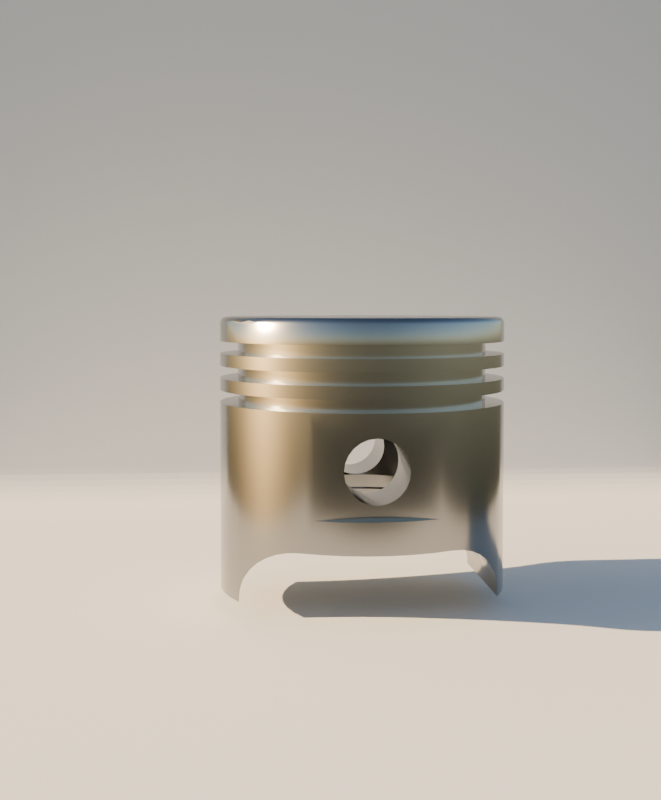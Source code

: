 # Source: piston.blend  (saved by Blender 4.2.67; exported with 4.5.12 LTS)
import bpy
from mathutils import Matrix  # noqa: F401  (used for matrix-valued properties, if any)

bpy.ops.wm.read_factory_settings(use_empty=True)
scene = bpy.context.scene
scene.name = 'Scene'

# ---- collections
col_collection = bpy.data.collections.new('Collection'); scene.collection.children.link(col_collection)

# ---- materials (node trees are filled in below, after node groups)
mat_material_001 = bpy.data.materials.new('Material.001')

# ---- node groups
ng_smooth_by_angle = bpy.data.node_groups.new('Smooth by Angle', 'GeometryNodeTree')
_s = ng_smooth_by_angle.interface.new_socket(name='Mesh', in_out='OUTPUT', socket_type='NodeSocketGeometry')
_s = ng_smooth_by_angle.interface.new_socket(name='Mesh', in_out='INPUT', socket_type='NodeSocketGeometry')
_s = ng_smooth_by_angle.interface.new_socket(name='Angle', in_out='INPUT', socket_type='NodeSocketFloat')
_s.subtype = 'ANGLE'
_s.default_value = 0.5236
_s.min_value = 0.0
_s.max_value = 3.142
_s.description = 'Maximum face angle for smooth edges'
_s = ng_smooth_by_angle.interface.new_socket(name='Ignore Sharpness', in_out='INPUT', socket_type='NodeSocketBool')
_s.force_non_field = True
ng_smooth_by_angle.description = 'Set the sharpness of mesh edges based on the angle between the neighboring faces'
ng_smooth_by_angle.is_modifier = True
_N = ng_smooth_by_angle.nodes; _L = ng_smooth_by_angle.links
n0 = _N.new('GeometryNodeSetShadeSmooth'); n0.name = 'Set Shade Smooth'; n0.location = (120, -80)
n0.domain = 'EDGE'
n1 = _N.new('GeometryNodeSetShadeSmooth'); n1.name = 'Set Shade Smooth.001'; n1.location = (300, -80)
n2 = _N.new('NodeGroupOutput'); n2.name = 'Group Output'; n2.location = (480, -80)
n3 = _N.new('GeometryNodeInputMeshEdgeAngle'); n3.name = 'Edge Angle'; n3.location = (-440, -240)
n4 = _N.new('NodeGroupInput'); n4.name = 'Group Input'; n4.location = (-80, -80)
n5 = _N.new('GeometryNodeInputEdgeSmooth'); n5.name = 'Is Edge Smooth'; n5.location = (-260, -120)
n6 = _N.new('GeometryNodeInputShadeSmooth'); n6.name = 'Is Shade Smooth'; n6.location = (-440, -397)
n7 = _N.new('FunctionNodeCompare'); n7.name = 'Compare'; n7.location = (-260, -260)
n7.operation = 'LESS_EQUAL'
n7.inputs[6].default_value = (0.0, 0.0, 0.0, 0.0)
n7.inputs[7].default_value = (0.0, 0.0, 0.0, 0.0)
n8 = _N.new('FunctionNodeBooleanMath'); n8.name = 'Boolean Math.001'; n8.location = (-80, -260)
n9 = _N.new('NodeGroupInput'); n9.name = 'Group Input.001'; n9.location = (-440, -329)
n10 = _N.new('NodeGroupInput'); n10.name = 'Group Input.002'; n10.location = (-259, -189)
n11 = _N.new('FunctionNodeBooleanMath'); n11.name = 'Boolean Math'; n11.location = (-80, -149)
n11.operation = 'OR'
n12 = _N.new('FunctionNodeBooleanMath'); n12.name = 'Boolean Math.002'; n12.location = (-260, -380)
n12.operation = 'OR'
n13 = _N.new('NodeGroupInput'); n13.name = 'Group Input.003'; n13.location = (-440, -460)
_L.new(n3.outputs[0], n7.inputs[0])
_L.new(n1.outputs[0], n2.inputs[0])
_L.new(n9.outputs[1], n7.inputs[1])
_L.new(n7.outputs[0], n8.inputs[0])
_L.new(n4.outputs[0], n0.inputs[0])
_L.new(n0.outputs[0], n1.inputs[0])
_L.new(n8.outputs[0], n0.inputs[2])
_L.new(n10.outputs[2], n11.inputs[1])
_L.new(n5.outputs[0], n11.inputs[0])
_L.new(n11.outputs[0], n0.inputs[1])
_L.new(n13.outputs[2], n12.inputs[1])
_L.new(n6.outputs[0], n12.inputs[0])
_L.new(n12.outputs[0], n8.inputs[1])
n2.is_active_output = True

# ---- material node trees
mat_material_001.use_nodes = True; mat_material_001.node_tree.nodes.clear()
_N = mat_material_001.node_tree.nodes; _L = mat_material_001.node_tree.links
n0 = _N.new('ShaderNodeBsdfPrincipled'); n0.name = 'Principled BSDF'; n0.location = (10, 300)
n0.inputs[0].default_value = (0.308, 0.308, 0.308, 1.0)
n0.inputs[1].default_value = 1.0
n0.inputs[2].default_value = 0.1812
n1 = _N.new('ShaderNodeOutputMaterial'); n1.name = 'Material Output'; n1.location = (300, 300)
_L.new(n0.outputs[0], n1.inputs[0])
n1.is_active_output = True

# ---- world
world_world_001 = bpy.data.worlds.new('World.001'); scene.world = world_world_001
world_world_001.use_nodes = True; world_world_001.node_tree.nodes.clear()
_N = world_world_001.node_tree.nodes; _L = world_world_001.node_tree.links
n0 = _N.new('ShaderNodeBackground'); n0.name = 'Background'; n0.location = (10, 300)
n0.inputs[1].default_value = 0.2
n1 = _N.new('ShaderNodeOutputWorld'); n1.name = 'World Output'; n1.location = (300, 300)
n2 = _N.new('ShaderNodeTexSky'); n2.name = 'Sky Texture'; n2.location = (-190, 280)
_L.new(n0.outputs[0], n1.inputs[0])
_L.new(n2.outputs[0], n0.inputs[0])
n1.is_active_output = True

# ---- cameras
cam_camera_001 = bpy.data.cameras.new('Camera.001')
cam_camera_001.shift_y = -0.07

# ---- meshes
me_piston = bpy.data.meshes.new('piston')
me_piston.from_pydata([(-8.66, -5.99, -5.0), (-21.5, -5.99, -5.0), (-8.714, -6.965, -4.904), (-21.5, -7.285, -4.83), (-8.871, -7.917, -4.614), (-21.5, -8.49, -4.33), (-9.1, -8.786, -4.146), (-21.5, -9.526, -3.536), (-9.352, -9.522, -3.539), (-9.598, -10.13, -2.803), (-21.5, -10.32, -2.5), (-9.811, -10.6, -1.932), (-21.5, -10.82, -1.294), (-9.952, -10.89, -0.9758), (-21.5, -10.99, -4.196e-05), (-9.999, -10.99, -4.196e-05), (-9.952, -10.89, 0.9757), (-21.5, -10.82, 1.294), (-9.811, -10.6, 1.932), (-21.5, -10.32, 2.5), (-9.598, -10.13, 2.803), (-21.5, -9.526, 3.535), (-9.352, -9.522, 3.539), (-9.1, -8.786, 4.145), (-21.5, -8.49, 4.33), (-8.871, -7.917, 4.614), (-21.5, -7.285, 4.83), (-8.714, -6.965, 4.904), (-21.5, -5.99, 5.0), (-8.66, -5.99, 5.0), (-8.714, -5.016, 4.904), (-21.5, -4.696, 4.83), (-8.871, -4.064, 4.614), (-21.5, -3.49, 4.33), (-9.1, -3.195, 4.145), (-21.5, -2.455, 3.535), (-9.352, -2.459, 3.539), (-9.598, -1.85, 2.803), (-21.5, -1.66, 2.5), (-9.811, -1.379, 1.932), (-21.5, -1.161, 1.294), (-9.952, -1.087, 0.9757), (-21.5, -0.9905, -4.196e-05), (-9.999, -0.9905, -4.196e-05), (-9.952, -1.087, -0.9758), (-21.5, -1.161, -1.294), (-9.811, -1.379, -1.932), (-21.5, -1.66, -2.5), (-9.598, -1.85, -2.803), (-21.5, -2.455, -3.536), (-9.352, -2.459, -3.539), (-9.1, -3.195, -4.146), (-21.5, -3.49, -4.33), (-8.871, -4.064, -4.614), (-21.5, -4.696, -4.83), (-8.714, -5.016, -4.904), (8.661, -5.99, -5.0), (21.5, -5.99, -5.0), (8.716, -5.016, -4.904), (21.5, -4.696, -4.83), (8.873, -4.064, -4.614), (21.5, -3.49, -4.33), (9.101, -3.195, -4.146), (21.5, -2.455, -3.536), (9.353, -2.459, -3.539), (9.6, -1.85, -2.803), (21.5, -1.66, -2.5), (9.812, -1.379, -1.932), (21.5, -1.161, -1.294), (9.953, -1.087, -0.9758), (21.5, -0.9905, -4.196e-05), (10.0, -0.9905, -4.196e-05), (9.953, -1.087, 0.9757), (21.5, -1.161, 1.294), (9.812, -1.379, 1.932), (21.5, -1.66, 2.5), (9.6, -1.85, 2.803), (21.5, -2.455, 3.535), (9.353, -2.459, 3.539), (9.101, -3.195, 4.145), (21.5, -3.49, 4.33), (8.873, -4.064, 4.614), (21.5, -4.696, 4.83), (8.716, -5.016, 4.904), (21.5, -5.99, 5.0), (8.661, -5.99, 5.0), (8.716, -6.965, 4.904), (21.5, -7.285, 4.83), (8.873, -7.917, 4.614), (21.5, -8.49, 4.33), (9.101, -8.786, 4.145), (21.5, -9.526, 3.535), (9.353, -9.522, 3.539), (9.6, -10.13, 2.803), (21.5, -10.32, 2.5), (9.812, -10.6, 1.932), (21.5, -10.82, 1.294), (9.953, -10.89, 0.9757), (21.5, -10.99, -4.196e-05), (10.0, -10.99, -4.196e-05), (9.953, -10.89, -0.9758), (21.5, -10.82, -1.294), (9.812, -10.6, -1.932), (21.5, -10.32, -2.5), (9.6, -10.13, -2.803), (21.5, -9.526, -3.536), (9.353, -9.522, -3.539), (9.101, -8.786, -4.146), (21.5, -8.49, -4.33), (8.873, -7.917, -4.614), (21.5, -7.285, -4.83), (8.716, -6.965, -4.904), (21.5, 0.8877, 9.487), (21.5, 0.8877, -9.487), (22.6, 0.8877, 6.427), (22.6, 0.8877, -6.427), (23.28, 0.8877, 3.245), (23.28, 0.8877, -3.245), (23.5, 0.8877, -4.196e-05), (21.5, -13.11, -9.487), (21.5, -13.11, 9.487), (22.6, -13.11, -6.427), (22.6, -13.11, 6.427), (23.28, -13.11, -3.245), (23.28, -13.11, 3.245), (23.5, -13.11, -4.196e-05), (-21.5, 0.8877, -9.487), (-21.5, 0.8877, 9.487), (-22.6, 0.8877, -6.427), (-22.6, 0.8877, 6.427), (-23.27, 0.8877, -3.245), (-23.27, 0.8877, 3.245), (-23.5, 0.8877, -4.196e-05), (-21.5, -13.11, 9.487), (-21.5, -13.11, -9.487), (-22.6, -13.11, 6.427), (-22.6, -13.11, -6.427), (-23.27, -13.11, 3.245), (-23.27, -13.11, -3.245), (-23.5, -13.11, -4.196e-05), (11.49, -27.11, -20.5), (-11.49, -27.11, -20.5), (11.49, -27.61, -20.5), (-11.49, -27.61, -20.5), (-21.95, -18.11, 8.394), (-19.31, -18.11, 5.191), (-20.49, -18.11, 11.5), (-18.11, -18.11, 8.475), (-16.36, -18.11, 11.5), (-19.92, -18.11, 1.748), (-22.94, -18.11, 5.109), (-23.44, -18.11, 1.715), (-23.44, -18.11, -1.715), (-19.92, -18.11, -1.748), (-22.94, -18.11, -5.109), (-21.95, -18.11, -8.394), (-19.31, -18.11, -5.191), (-20.49, -18.11, -11.5), (-18.11, -18.11, -8.475), (-16.36, -18.11, -11.5), (11.49, -27.61, 20.5), (-11.49, -27.61, 20.5), (11.49, -27.11, 20.5), (-11.49, -27.11, 20.5), (-11.59, -26.11, -20.44), (11.59, -26.11, -20.44), (-11.87, -25.15, -20.28), (11.87, -25.15, -20.28), (0.0006447, -24.15, -20.0), (12.29, -24.24, -20.03), (1.208, -24.05, -19.96), (2.373, -23.78, -19.86), (12.82, -23.39, -19.69), (4.63, -22.91, -19.46), (14.07, -21.88, -18.82), (6.83, -21.85, -18.8), (8.965, -20.76, -17.88), (15.39, -20.65, -17.76), (10.99, -19.77, -16.71), (16.76, -19.61, -16.47), (12.88, -18.95, -15.3), (18.12, -18.8, -14.96), (14.72, -18.35, -13.54), (19.39, -18.29, -13.28), (16.36, -18.11, -11.5), (20.49, -18.11, -11.5), (-12.29, -24.24, -20.03), (-1.206, -24.05, -19.96), (-2.372, -23.78, -19.86), (-12.82, -23.39, -19.69), (-4.629, -22.91, -19.46), (-14.07, -21.88, -18.82), (-6.829, -21.85, -18.8), (-8.964, -20.76, -17.88), (-15.38, -20.65, -17.76), (-10.99, -19.77, -16.71), (-16.76, -19.61, -16.47), (-12.88, -18.95, -15.3), (-18.12, -18.8, -14.96), (-14.72, -18.35, -13.54), (-19.39, -18.29, -13.28), (21.95, -18.11, -8.394), (19.32, -18.11, -5.191), (18.12, -18.11, -8.475), (19.92, -18.11, -1.748), (22.94, -18.11, -5.109), (23.44, -18.11, -1.715), (23.44, -18.11, 1.715), (19.92, -18.11, 1.748), (22.94, -18.11, 5.109), (21.95, -18.11, 8.394), (19.32, -18.11, 5.191), (20.49, -18.11, 11.5), (18.12, -18.11, 8.475), (16.36, -18.11, 11.5), (19.39, -18.29, 13.28), (14.72, -18.35, 13.54), (18.12, -18.8, 14.96), (12.88, -18.95, 15.3), (16.76, -19.61, 16.47), (10.99, -19.77, 16.71), (15.39, -20.65, 17.76), (8.965, -20.76, 17.88), (14.07, -21.88, 18.82), (6.83, -21.85, 18.8), (4.63, -22.91, 19.46), (12.82, -23.39, 19.69), (2.373, -23.78, 19.86), (12.29, -24.24, 20.03), (1.208, -24.05, 19.96), (0.0006447, -24.15, 20.0), (11.87, -25.15, 20.28), (-11.87, -25.15, 20.28), (-11.59, -26.11, 20.44), (11.59, -26.11, 20.44), (-12.29, -24.24, 20.03), (-1.206, -24.05, 19.96), (-2.372, -23.78, 19.86), (-12.82, -23.39, 19.69), (-4.629, -22.91, 19.46), (-14.07, -21.88, 18.82), (-6.829, -21.85, 18.8), (-8.964, -20.76, 17.88), (-15.38, -20.65, 17.76), (-10.99, -19.77, 16.71), (-16.76, -19.61, 16.47), (-12.88, -18.95, 15.3), (-18.12, -18.8, 14.96), (-14.72, -18.35, 13.54), (-19.39, -18.29, 13.28), (-8.385, -27.61, 21.95), (8.386, -27.61, 21.95), (-5.103, -27.61, 22.94), (5.104, -27.61, 22.94), (-1.713, -27.61, 23.44), (1.714, -27.61, 23.44), (8.386, -27.61, -21.95), (-8.385, -27.61, -21.95), (5.104, -27.61, -22.94), (-5.103, -27.61, -22.94), (1.714, -27.61, -23.44), (-1.713, -27.61, -23.44), (2.488, 0.8877, -9.686), (3.308, 0.8877, -17.69), (0.0006447, 0.8877, -10.0), (0.0006447, 0.8877, -18.0), (-3.307, 0.8877, -17.69), (6.503, 0.8877, -16.78), (4.818, 0.8877, -8.763), (9.476, 0.8877, -15.3), (6.846, 0.8877, -7.29), (12.13, 0.8877, -13.3), (14.36, 0.8877, -10.85), (8.444, 0.8877, -5.358), (16.11, 0.8877, -8.023), (9.511, 0.8877, -3.09), (17.31, 0.8877, -4.926), (9.981, 0.8877, -0.6279), (17.92, 0.8877, -1.661), (17.92, 0.8877, 1.661), (9.824, 0.8877, 1.874), (17.31, 0.8877, 4.926), (9.049, 0.8877, 4.258), (16.11, 0.8877, 8.023), (14.36, 0.8877, 10.85), (7.706, 0.8877, 6.374), (12.13, 0.8877, 13.3), (5.878, 0.8877, 8.09), (9.476, 0.8877, 15.3), (3.682, 0.8877, 9.298), (6.503, 0.8877, 16.78), (3.308, 0.8877, 17.69), (1.254, 0.8877, 9.921), (0.0006447, 0.8877, 18.0), (-1.253, 0.8877, 9.921), (-3.307, 0.8877, 17.69), (-3.681, 0.8877, 9.298), (-6.502, 0.8877, 16.78), (-9.475, 0.8877, 15.3), (-5.877, 0.8877, 8.09), (-12.13, 0.8877, 13.3), (-7.704, 0.8877, 6.374), (-14.36, 0.8877, 10.85), (-9.048, 0.8877, 4.258), (-16.11, 0.8877, 8.023), (-17.31, 0.8877, 4.926), (-9.822, 0.8877, 1.874), (-17.92, 0.8877, 1.661), (-9.98, 0.8877, -0.6279), (-17.92, 0.8877, -1.661), (-17.31, 0.8877, -4.926), (-9.51, 0.8877, -3.09), (-16.11, 0.8877, -8.023), (-8.443, 0.8877, -5.358), (-14.36, 0.8877, -10.85), (-6.845, 0.8877, -7.29), (-12.13, 0.8877, -13.3), (-9.475, 0.8877, -15.3), (-4.817, 0.8877, -8.763), (-6.502, 0.8877, -16.78), (-2.486, 0.8877, -9.686), (-8.443, -11.11, -5.358), (-6.845, -11.11, -7.29), (-4.817, -11.11, -8.763), (-2.486, -11.11, -9.686), (0.0006447, -11.11, -10.0), (2.488, -11.11, -9.686), (4.818, -11.11, -8.763), (6.846, -11.11, -7.29), (-9.51, -11.11, -3.09), (-9.98, -11.11, -0.6279), (-9.822, -11.11, 1.874), (-9.048, -11.11, 4.258), (-7.704, -11.11, 6.374), (7.706, -11.11, 6.374), (9.049, -11.11, 4.258), (9.824, -11.11, 1.874), (9.981, -11.11, -0.6279), (9.511, -11.11, -3.09), (8.444, -11.11, -5.358), (5.878, -11.11, 8.09), (3.682, -11.11, 9.298), (1.254, -11.11, 9.921), (-1.253, -11.11, 9.921), (-3.681, -11.11, 9.298), (-5.877, -11.11, 8.09), (-3.472, -11.11, -19.7), (0.0006447, -11.11, -20.0), (3.474, -11.11, -19.7), (6.841, -11.11, -18.79), (10.0, -11.11, -17.32), (12.86, -11.11, -15.32), (15.32, -11.11, -12.86), (17.32, -11.11, -10.0), (18.79, -11.11, -6.84), (19.7, -11.11, -3.473), (20.0, -11.11, -4.196e-05), (19.7, -11.11, 3.473), (18.79, -11.11, 6.84), (17.32, -11.11, 10.0), (15.32, -11.11, 12.86), (12.86, -11.11, 15.32), (10.0, -11.11, 17.32), (6.841, -11.11, 18.79), (3.474, -11.11, 19.7), (0.0006447, -11.11, 20.0), (-3.472, -11.11, 19.7), (-6.84, -11.11, 18.79), (-9.999, -11.11, 17.32), (-12.86, -11.11, 15.32), (-15.32, -11.11, 12.86), (-17.32, -11.11, 10.0), (-18.79, -11.11, 6.84), (-19.7, -11.11, 3.473), (-20.0, -11.11, -4.196e-05), (-19.7, -11.11, -3.473), (-18.79, -11.11, -6.84), (-17.32, -11.11, -10.0), (-15.32, -11.11, -12.86), (-12.86, -11.11, -15.32), (-9.999, -11.11, -17.32), (-6.84, -11.11, -18.79), (3.474, -15.11, -19.7), (0.0006447, -15.11, -20.0), (-3.472, -15.11, -19.7), (-6.84, -15.11, -18.79), (-9.999, -15.11, -17.32), (-12.86, -15.11, -15.32), (-15.32, -15.11, -12.86), (-17.32, -15.11, -10.0), (-18.79, -15.11, -6.84), (-19.7, -15.11, -3.473), (-20.0, -15.11, -4.196e-05), (-19.7, -15.11, 3.473), (-18.79, -15.11, 6.84), (-17.32, -15.11, 10.0), (-15.32, -15.11, 12.86), (-12.86, -15.11, 15.32), (-9.999, -15.11, 17.32), (-6.84, -15.11, 18.79), (-3.472, -15.11, 19.7), (0.0006447, -15.11, 20.0), (3.474, -15.11, 19.7), (6.841, -15.11, 18.79), (10.0, -15.11, 17.32), (12.86, -15.11, 15.32), (15.32, -15.11, 12.86), (17.32, -15.11, 10.0), (18.79, -15.11, 6.84), (19.7, -15.11, 3.473), (20.0, -15.11, -4.196e-05), (19.7, -15.11, -3.473), (18.79, -15.11, -6.84), (17.32, -15.11, -10.0), (15.32, -15.11, -12.86), (12.86, -15.11, -15.32), (10.0, -15.11, -17.32), (6.841, -15.11, -18.79), (3.393, -15.11, -18.69), (0.0006447, -15.11, -19.0), (6.677, -15.11, -17.79), (9.746, -15.11, -16.31), (12.5, -15.11, -14.31), (14.86, -15.11, -11.85), (16.73, -15.11, -9.004), (18.07, -15.11, -5.871), (18.83, -15.11, -2.55), (18.98, -15.11, 0.8524), (18.52, -15.11, 4.228), (17.47, -15.11, 7.467), (15.86, -15.11, 10.47), (13.73, -15.11, 13.13), (11.17, -15.11, 15.37), (8.244, -15.11, 17.12), (5.055, -15.11, 18.32), (1.704, -15.11, 18.92), (-1.703, -15.11, 18.92), (-5.054, -15.11, 18.32), (-8.243, -15.11, 17.12), (-11.17, -15.11, 15.37), (-13.73, -15.11, 13.13), (-15.86, -15.11, 10.47), (-17.47, -15.11, 7.467), (-18.52, -15.11, 4.228), (-18.98, -15.11, 0.8524), (-18.83, -15.11, -2.55), (-18.07, -15.11, -5.871), (-16.73, -15.11, -9.004), (-14.85, -15.11, -11.85), (-12.5, -15.11, -14.31), (-9.744, -15.11, -16.31), (-6.675, -15.11, -17.79), (-3.392, -15.11, -18.69), (3.393, -16.11, -18.69), (0.0006447, -16.11, -19.0), (-3.392, -16.11, -18.69), (-6.675, -16.11, -17.79), (-9.744, -16.11, -16.31), (-12.5, -16.11, -14.31), (-14.85, -16.11, -11.85), (-16.73, -16.11, -9.004), (-18.07, -16.11, -5.871), (-18.83, -16.11, -2.55), (-18.98, -16.11, 0.8524), (-18.52, -16.11, 4.228), (-17.47, -16.11, 7.467), (-15.86, -16.11, 10.47), (-13.73, -16.11, 13.13), (-11.17, -16.11, 15.37), (-8.243, -16.11, 17.12), (-5.054, -16.11, 18.32), (-1.703, -16.11, 18.92), (1.704, -16.11, 18.92), (5.055, -16.11, 18.32), (8.244, -16.11, 17.12), (11.17, -16.11, 15.37), (13.73, -16.11, 13.13), (15.86, -16.11, 10.47), (17.47, -16.11, 7.467), (18.52, -16.11, 4.228), (18.98, -16.11, 0.8524), (18.83, -16.11, -2.55), (18.07, -16.11, -5.871), (16.73, -16.11, -9.004), (14.86, -16.11, -11.85), (12.5, -16.11, -14.31), (9.746, -16.11, -16.31), (6.677, -16.11, -17.79), (-3.472, -16.11, -19.7), (0.0006447, -16.11, -20.0), (3.474, -16.11, -19.7), (6.841, -16.11, -18.79), (10.0, -16.11, -17.32), (12.86, -16.11, -15.32), (15.32, -16.11, -12.86), (17.32, -16.11, -10.0), (18.79, -16.11, -6.84), (19.7, -16.11, -3.473), (20.0, -16.11, -4.196e-05), (19.7, -16.11, 3.473), (18.79, -16.11, 6.84), (17.32, -16.11, 10.0), (15.32, -16.11, 12.86), (12.86, -16.11, 15.32), (10.0, -16.11, 17.32), (6.841, -16.11, 18.79), (3.474, -16.11, 19.7), (0.0006447, -16.11, 20.0), (-3.472, -16.11, 19.7), (-6.84, -16.11, 18.79), (-9.999, -16.11, 17.32), (-12.86, -16.11, 15.32), (-15.32, -16.11, 12.86), (-17.32, -16.11, 10.0), (-18.79, -16.11, 6.84), (-19.7, -16.11, 3.473), (-20.0, -16.11, -4.196e-05), (-19.7, -16.11, -3.473), (-18.79, -16.11, -6.84), (-17.32, -16.11, -10.0), (-15.32, -16.11, -12.86), (-12.86, -16.11, -15.32), (-9.999, -16.11, -17.32), (-6.84, -16.11, -18.79), (3.308, 12.89, -17.69), (0.0006447, 12.89, 18.0), (0.0006447, 12.89, -18.0), (-3.307, 12.89, 17.69), (-3.307, 12.89, -17.69), (-6.502, 12.89, 16.78), (-6.502, 12.89, -16.78), (-9.475, 12.89, 15.3), (-9.475, 12.89, -15.3), (-12.13, 12.89, 13.3), (-12.13, 12.89, -13.3), (-14.36, 12.89, 10.85), (-14.36, 12.89, -10.85), (-16.11, 12.89, 8.023), (-16.11, 12.89, -8.023), (-17.31, 12.89, 4.926), (-17.31, 12.89, -4.926), (-17.92, 12.89, 1.661), (-17.92, 12.89, -1.661), (3.308, 12.89, 17.69), (6.503, 12.89, -16.78), (6.503, 12.89, 16.78), (9.476, 12.89, -15.3), (9.476, 12.89, 15.3), (12.13, 12.89, -13.3), (14.36, 12.89, -10.85), (16.11, 12.89, -8.023), (17.31, 12.89, -4.926), (17.92, 12.89, -1.661), (17.92, 12.89, 1.661), (17.31, 12.89, 4.926), (16.11, 12.89, 8.023), (14.36, 12.89, 10.85), (12.13, 12.89, 13.3), (-3.769, 15.89, -23.2), (-3.301, 16.15, -23.23), (0.0006447, 15.89, -23.5), (1.052, 16.18, -23.43), (3.77, 15.89, -23.2), (5.303, 16.15, -22.86), (7.442, 15.89, -22.29), (8.652, 16.1, -21.83), (10.92, 15.89, -20.81), (11.53, 16.14, -20.44), (14.12, 15.89, -18.79), (14.63, 16.15, -18.35), (16.95, 15.89, -16.28), (17.42, 16.15, -15.73), (19.34, 15.89, -13.35), (19.74, 16.15, -12.69), (21.23, 15.89, -10.07), (21.53, 16.15, -9.326), (22.57, 15.89, -6.538), (22.76, 16.15, -5.715), (23.33, 15.89, -2.833), (23.38, 16.15, -1.964), (23.48, 15.89, 0.9462), (23.39, 16.15, 1.862), (23.03, 15.89, 4.701), (22.78, 16.15, 5.623), (21.97, 15.89, 8.333), (21.57, 16.15, 9.232), (20.35, 15.89, 11.75), (19.8, 16.15, 12.6), (18.2, 15.89, 14.86), (17.5, 16.15, 15.63), (15.58, 15.89, 17.59), (14.74, 16.15, 18.26), (12.56, 15.89, 19.86), (11.58, 16.15, 20.41), (9.212, 15.89, 21.62), (8.115, 16.15, 22.02), (5.625, 15.89, 22.82), (4.431, 16.15, 23.04), (1.892, 15.89, 23.42), (0.6258, 16.15, 23.46), (-1.89, 15.89, 23.42), (-3.22, 16.15, 23.24), (-5.623, 15.89, 22.82), (-6.96, 16.15, 22.41), (-9.211, 15.89, 21.62), (-10.51, 16.15, 20.98), (-12.56, 15.89, 19.86), (-13.78, 16.15, 18.99), (-15.58, 15.89, 17.59), (-16.68, 16.15, 16.51), (-18.2, 15.89, 14.86), (-19.13, 16.15, 13.59), (-20.35, 15.89, 11.75), (-21.08, 16.15, 10.31), (-21.97, 15.89, 8.333), (-22.47, 16.15, 6.765), (-23.02, 15.89, 4.701), (-23.27, 16.15, 3.041), (-23.48, 15.89, 0.9462), (-23.45, 16.15, -0.7649), (-23.33, 15.89, -2.833), (-23.02, 16.15, -4.556), (-22.57, 15.89, -6.538), (-21.97, 16.15, -8.238), (-21.23, 15.89, -10.07), (-20.33, 16.15, -11.72), (-19.34, 15.89, -13.35), (-18.09, 16.15, -14.95), (-16.95, 15.89, -16.28), (-15.33, 16.14, -17.77), (-14.12, 15.89, -18.79), (-11.99, 16.14, -20.17), (-10.92, 15.89, -20.81), (-7.733, 16.12, -22.16), (-7.441, 15.89, -22.29), (3.704, 16.89, -22.19), (1.716, 16.85, -22.69), (0.0006447, 16.89, -22.5), (-2.073, 16.86, -22.66), (-3.703, 16.89, -22.19), (-5.771, 16.85, -22.01), (-7.305, 16.89, -21.28), (-9.292, 16.85, -20.78), (-10.71, 16.89, -19.79), (-12.57, 16.85, -18.98), (-13.82, 16.89, -17.76), (-15.52, 16.85, -16.65), (-16.55, 16.89, -15.24), (-18.05, 16.85, -13.87), (-18.84, 16.89, -12.31), (-20.09, 16.85, -10.7), (-20.6, 16.89, -9.038), (-21.58, 16.85, -7.239), (-21.81, 16.89, -5.523), (-22.47, 16.85, -3.586), (-22.42, 16.89, -1.858), (-22.76, 16.85, 0.1618), (-22.42, 16.89, 1.858), (-22.42, 16.85, 3.902), (-21.81, 16.89, 5.523), (-21.47, 16.85, 7.536), (-20.6, 16.89, 9.038), (-19.94, 16.85, 10.96), (-18.84, 16.89, 12.31), (-17.87, 16.85, 14.1), (-16.55, 16.89, 15.24), (-15.3, 16.85, 16.84), (-13.82, 16.89, 17.76), (-12.32, 16.85, 19.13), (-10.71, 16.89, 19.79), (-9.004, 16.85, 20.9), (-7.305, 16.89, 21.28), (-5.437, 16.85, 22.1), (-3.703, 16.89, 22.19), (-1.719, 16.85, 22.69), (0.0006447, 16.89, 22.5), (2.046, 16.85, 22.67), (3.704, 16.89, 22.19), (5.755, 16.85, 22.02), (7.306, 16.89, 21.28), (9.305, 16.85, 20.77), (10.71, 16.89, 19.79), (12.6, 16.85, 18.95), (13.82, 16.89, 17.76), (15.55, 16.85, 16.62), (16.55, 16.89, 15.24), (18.07, 16.85, 13.84), (18.84, 16.89, 12.31), (20.1, 16.85, 10.68), (20.61, 16.89, 9.038), (21.58, 16.85, 7.235), (21.81, 16.89, 5.523), (22.48, 16.85, 3.584), (22.42, 16.89, 1.858), (22.76, 16.85, -0.2005), (22.42, 16.89, -1.858), (22.43, 16.85, -3.882), (21.81, 16.89, -5.523), (21.48, 16.85, -7.529), (20.61, 16.89, -9.038), (19.94, 16.85, -10.97), (18.84, 16.89, -12.31), (17.86, 16.85, -14.1), (16.55, 16.89, -15.24), (15.3, 16.85, -16.85), (13.82, 16.89, -17.76), (12.31, 16.85, -19.14), (10.71, 16.89, -19.79), (9.007, 16.85, -20.9), (7.306, 16.89, -21.28), (5.451, 16.85, -22.1), (23.35, 16.39, -0.9754), (23.19, 16.39, 2.902), (22.41, 16.39, 6.625), (21.03, 16.39, 10.17), (19.1, 16.39, 13.46), (16.65, 16.39, 16.39), (13.76, 16.39, 18.89), (10.49, 16.39, 20.88), (6.925, 16.39, 22.32), (3.171, 16.39, 23.15), (-0.6769, 16.39, 23.36), (-4.508, 16.39, 22.93), (-8.212, 16.39, 21.87), (-11.69, 16.39, 20.23), (-14.84, 16.39, 18.05), (-17.59, 16.39, 15.38), (-19.86, 16.39, 12.3), (-21.6, 16.39, 8.902), (-22.76, 16.39, 5.265), (-23.32, 16.39, 1.485), (-23.25, 16.39, -2.339), (-22.55, 16.39, -6.11), (-21.24, 16.39, -9.736), (-19.33, 16.39, -13.13), (-16.85, 16.38, -16.19), (-13.83, 16.38, -18.84), (-10.29, 16.37, -20.99), (-6.483, 16.38, -22.46), (-2.685, 16.4, -23.21), (0.5377, 16.44, -23.33), (4.005, 16.39, -23.02), (2.074, 16.61, -23.1), (5.899, 16.59, -22.45), (3.729, 16.76, -22.69), (7.469, 16.75, -21.76), (23.21, 16.59, 0.2494), (22.83, 16.59, 4.143), (21.86, 16.6, 7.8), (20.29, 16.6, 11.26), (18.18, 16.6, 14.42), (15.58, 16.6, 17.2), (12.55, 16.6, 19.52), (9.169, 16.6, 21.32), (5.536, 16.6, 22.54), (1.745, 16.59, 23.14), (-2.095, 16.59, 23.11), (-5.878, 16.59, 22.45), (-9.495, 16.6, 21.17), (-12.85, 16.6, 19.32), (-15.85, 16.6, 16.95), (-18.41, 16.6, 14.12), (-20.48, 16.6, 10.92), (-21.99, 16.6, 7.419), (-22.9, 16.6, 3.72), (-23.21, 16.6, -0.08139), (-22.88, 16.6, -3.888), (-21.93, 16.6, -7.601), (-20.37, 16.59, -11.12), (-18.23, 16.59, -14.36), (-15.56, 16.59, -17.22), (-12.43, 16.59, -19.61), (-8.983, 16.59, -21.41), (-5.383, 16.6, -22.57), (-1.798, 16.61, -23.12), (22.88, 16.39, -4.756), (21.8, 16.39, -8.415), (20.13, 16.39, -11.86), (17.92, 16.39, -15.0), (15.19, 16.39, -17.76), (11.96, 16.38, -20.08), (8.129, 16.35, -21.93), (22.93, 16.75, 1.793), (22.3, 16.75, 5.634), (21.08, 16.75, 9.2), (19.29, 16.75, 12.53), (16.98, 16.75, 15.52), (14.2, 16.75, 18.1), (11.03, 16.75, 20.18), (7.553, 16.75, 21.72), (3.868, 16.75, 22.67), (0.07512, 16.75, 23.0), (-3.72, 16.75, 22.7), (-7.412, 16.75, 21.77), (-10.9, 16.75, 20.25), (-14.08, 16.75, 18.18), (-16.88, 16.75, 15.62), (-19.22, 16.75, 12.64), (-21.03, 16.75, 9.309), (-22.27, 16.75, 5.731), (-22.91, 16.75, 1.997), (-22.93, 16.75, -1.795), (-22.32, 16.75, -5.545), (-21.1, 16.75, -9.153), (-19.3, 16.75, -12.52), (-16.95, 16.75, -15.55), (-14.14, 16.75, -18.15), (-10.95, 16.75, -20.23), (-7.503, 16.75, -21.74), (-3.895, 16.76, -22.66), (-0.1479, 16.76, -22.99), (22.94, 16.6, -3.529), (22.05, 16.6, -7.223), (20.58, 16.6, -10.73), (18.53, 16.6, -13.97), (15.98, 16.59, -16.84), (12.95, 16.59, -19.26), (9.532, 16.58, -21.17), (22.92, 16.75, -1.955), (22.29, 16.75, -5.669), (21.06, 16.75, -9.247), (19.25, 16.75, -12.58), (16.92, 16.75, -15.58), (14.12, 16.75, -18.16), (10.93, 16.75, -20.25), (-3.769, 12.89, -23.2), (0.0006447, 12.89, -23.5), (3.77, 12.89, -23.2), (-7.441, 12.89, -22.29), (-10.92, 12.89, -20.81), (-14.12, 12.89, -18.79), (-16.95, 12.89, -16.28), (-19.34, 12.89, -13.35), (-21.23, 12.89, -10.07), (-22.57, 12.89, -6.538), (-23.33, 12.89, -2.833), (-23.48, 12.89, 0.9462), (-23.02, 12.89, 4.701), (-21.97, 12.89, 8.333), (-20.35, 12.89, 11.75), (-18.2, 12.89, 14.86), (-15.58, 12.89, 17.59), (-12.56, 12.89, 19.86), (-9.211, 12.89, 21.62), (-5.623, 12.89, 22.82), (-1.89, 12.89, 23.42), (1.892, 12.89, 23.42), (5.625, 12.89, 22.82), (9.212, 12.89, 21.62), (12.56, 12.89, 19.86), (15.58, 12.89, 17.59), (18.2, 12.89, 14.86), (20.35, 12.89, 11.75), (21.97, 12.89, 8.333), (23.03, 12.89, 4.701), (23.48, 12.89, 0.9462), (23.33, 12.89, -2.833), (22.57, 12.89, -6.538), (21.23, 12.89, -10.07), (19.34, 12.89, -13.35), (16.95, 12.89, -16.28), (14.12, 12.89, -18.79), (10.92, 12.89, -20.81), (7.442, 12.89, -22.29), (-3.559, 12.89, -20.19), (0.0006447, 12.89, -20.5), (-7.011, 12.89, -19.26), (-10.25, 12.89, -17.75), (-13.18, 12.89, -15.7), (-15.7, 12.89, -13.18), (-17.75, 12.89, -10.25), (-19.26, 12.89, -7.011), (-20.19, 12.89, -3.56), (-20.5, 12.89, -4.196e-05), (-20.19, 12.89, 3.56), (-19.26, 12.89, 7.011), (-17.75, 12.89, 10.25), (-15.7, 12.89, 13.18), (-13.18, 12.89, 15.7), (-10.25, 12.89, 17.75), (-7.011, 12.89, 19.26), (-3.559, 12.89, 20.19), (0.0006447, 12.89, 20.5), (3.56, 12.89, 20.19), (7.012, 12.89, 19.26), (10.25, 12.89, 17.75), (13.18, 12.89, 15.7), (15.7, 12.89, 13.18), (17.75, 12.89, 10.25), (19.26, 12.89, 7.011), (20.19, 12.89, 3.56), (20.5, 12.89, -4.196e-05), (20.19, 12.89, -3.56), (19.26, 12.89, -7.011), (17.75, 12.89, -10.25), (15.7, 12.89, -13.18), (13.18, 12.89, -15.7), (10.25, 12.89, -17.75), (7.012, 12.89, -19.26), (3.56, 12.89, -20.19), (-3.559, 10.89, -20.19), (0.0006447, 10.89, -20.5), (3.56, 10.89, -20.19), (7.012, 10.89, -19.26), (10.25, 10.89, -17.75), (13.18, 10.89, -15.7), (15.7, 10.89, -13.18), (17.75, 10.89, -10.25), (19.26, 10.89, -7.011), (20.19, 10.89, -3.56), (20.5, 10.89, -4.196e-05), (20.19, 10.89, 3.56), (19.26, 10.89, 7.011), (17.75, 10.89, 10.25), (15.7, 10.89, 13.18), (13.18, 10.89, 15.7), (10.25, 10.89, 17.75), (7.012, 10.89, 19.26), (3.56, 10.89, 20.19), (0.0006447, 10.89, 20.5), (-3.559, 10.89, 20.19), (-7.011, 10.89, 19.26), (-10.25, 10.89, 17.75), (-13.18, 10.89, 15.7), (-15.7, 10.89, 13.18), (-17.75, 10.89, 10.25), (-19.26, 10.89, 7.011), (-20.19, 10.89, 3.56), (-20.5, 10.89, -4.196e-05), (-20.19, 10.89, -3.56), (-19.26, 10.89, -7.011), (-17.75, 10.89, -10.25), (-15.7, 10.89, -13.18), (-13.18, 10.89, -15.7), (-10.25, 10.89, -17.75), (-7.011, 10.89, -19.26), (3.77, 10.89, -23.2), (0.0006447, 10.89, -23.5), (-3.769, 10.89, -23.2), (-7.441, 10.89, -22.29), (-10.92, 10.89, -20.81), (-14.12, 10.89, -18.79), (-16.95, 10.89, -16.28), (-19.34, 10.89, -13.35), (-21.23, 10.89, -10.07), (-22.57, 10.89, -6.538), (-23.33, 10.89, -2.833), (-23.48, 10.89, 0.9462), (-23.02, 10.89, 4.701), (-21.97, 10.89, 8.333), (-20.35, 10.89, 11.75), (-18.2, 10.89, 14.86), (-15.58, 10.89, 17.59), (-12.56, 10.89, 19.86), (-9.211, 10.89, 21.62), (-5.623, 10.89, 22.82), (-1.89, 10.89, 23.42), (1.892, 10.89, 23.42), (5.625, 10.89, 22.82), (9.212, 10.89, 21.62), (12.56, 10.89, 19.86), (15.58, 10.89, 17.59), (18.2, 10.89, 14.86), (20.35, 10.89, 11.75), (21.97, 10.89, 8.333), (23.03, 10.89, 4.701), (23.48, 10.89, 0.9462), (23.33, 10.89, -2.833), (22.57, 10.89, -6.538), (21.23, 10.89, -10.07), (19.34, 10.89, -13.35), (16.95, 10.89, -16.28), (14.12, 10.89, -18.79), (10.92, 10.89, -20.81), (7.442, 10.89, -22.29), (-3.769, 8.888, -23.2), (0.0006447, 8.888, -23.5), (3.77, 8.888, -23.2), (-7.441, 8.888, -22.29), (-10.92, 8.888, -20.81), (-14.12, 8.888, -18.79), (-16.95, 8.888, -16.28), (-19.34, 8.888, -13.35), (-21.23, 8.888, -10.07), (-22.57, 8.888, -6.538), (-23.33, 8.888, -2.833), (-23.48, 8.888, 0.9462), (-23.02, 8.888, 4.701), (-21.97, 8.888, 8.333), (-20.35, 8.888, 11.75), (-18.2, 8.888, 14.86), (-15.58, 8.888, 17.59), (-12.56, 8.888, 19.86), (-9.211, 8.888, 21.62), (-5.623, 8.888, 22.82), (-1.89, 8.888, 23.42), (1.892, 8.888, 23.42), (5.625, 8.888, 22.82), (9.212, 8.888, 21.62), (12.56, 8.888, 19.86), (15.58, 8.888, 17.59), (18.2, 8.888, 14.86), (20.35, 8.888, 11.75), (21.97, 8.888, 8.333), (23.03, 8.888, 4.701), (23.48, 8.888, 0.9462), (23.33, 8.888, -2.833), (22.57, 8.888, -6.538), (21.23, 8.888, -10.07), (19.34, 8.888, -13.35), (16.95, 8.888, -16.28), (14.12, 8.888, -18.79), (10.92, 8.888, -20.81), (7.442, 8.888, -22.29), (-3.559, 8.888, -20.19), (0.0006447, 8.888, -20.5), (-7.011, 8.888, -19.26), (-10.25, 8.888, -17.75), (-13.18, 8.888, -15.7), (-15.7, 8.888, -13.18), (-17.75, 8.888, -10.25), (-19.26, 8.888, -7.011), (-20.19, 8.888, -3.56), (-20.5, 8.888, -4.196e-05), (-20.19, 8.888, 3.56), (-19.26, 8.888, 7.011), (-17.75, 8.888, 10.25), (-15.7, 8.888, 13.18), (-13.18, 8.888, 15.7), (-10.25, 8.888, 17.75), (-7.011, 8.888, 19.26), (-3.559, 8.888, 20.19), (0.0006447, 8.888, 20.5), (3.56, 8.888, 20.19), (7.012, 8.888, 19.26), (10.25, 8.888, 17.75), (13.18, 8.888, 15.7), (15.7, 8.888, 13.18), (17.75, 8.888, 10.25), (19.26, 8.888, 7.011), (20.19, 8.888, 3.56), (20.5, 8.888, -4.196e-05), (20.19, 8.888, -3.56), (19.26, 8.888, -7.011), (17.75, 8.888, -10.25), (15.7, 8.888, -13.18), (13.18, 8.888, -15.7), (10.25, 8.888, -17.75), (7.012, 8.888, -19.26), (3.56, 8.888, -20.19), (-3.559, 6.888, -20.19), (0.0006447, 6.888, -20.5), (3.56, 6.888, -20.19), (7.012, 6.888, -19.26), (10.25, 6.888, -17.75), (13.18, 6.888, -15.7), (15.7, 6.888, -13.18), (17.75, 6.888, -10.25), (19.26, 6.888, -7.011), (20.19, 6.888, -3.56), (20.5, 6.888, -4.196e-05), (20.19, 6.888, 3.56), (19.26, 6.888, 7.011), (17.75, 6.888, 10.25), (15.7, 6.888, 13.18), (13.18, 6.888, 15.7), (10.25, 6.888, 17.75), (7.012, 6.888, 19.26), (3.56, 6.888, 20.19), (0.0006447, 6.888, 20.5), (-3.559, 6.888, 20.19), (-7.011, 6.888, 19.26), (-10.25, 6.888, 17.75), (-13.18, 6.888, 15.7), (-15.7, 6.888, 13.18), (-17.75, 6.888, 10.25), (-19.26, 6.888, 7.011), (-20.19, 6.888, 3.56), (-20.5, 6.888, -4.196e-05), (-20.19, 6.888, -3.56), (-19.26, 6.888, -7.011), (-17.75, 6.888, -10.25), (-15.7, 6.888, -13.18), (-13.18, 6.888, -15.7), (-10.25, 6.888, -17.75), (-7.011, 6.888, -19.26), (3.77, 6.888, -23.2), (0.0006447, 6.888, -23.5), (-3.769, 6.888, -23.2), (-7.441, 6.888, -22.29), (-10.92, 6.888, -20.81), (-14.12, 6.888, -18.79), (-16.95, 6.888, -16.28), (-19.34, 6.888, -13.35), (-21.23, 6.888, -10.07), (-22.57, 6.888, -6.538), (-23.33, 6.888, -2.833), (-23.48, 6.888, 0.9462), (-23.02, 6.888, 4.701), (-21.97, 6.888, 8.333), (-20.35, 6.888, 11.75), (-18.2, 6.888, 14.86), (-15.58, 6.888, 17.59), (-12.56, 6.888, 19.86), (-9.211, 6.888, 21.62), (-5.623, 6.888, 22.82), (-1.89, 6.888, 23.42), (1.892, 6.888, 23.42), (5.625, 6.888, 22.82), (9.212, 6.888, 21.62), (12.56, 6.888, 19.86), (15.58, 6.888, 17.59), (18.2, 6.888, 14.86), (20.35, 6.888, 11.75), (21.97, 6.888, 8.333), (23.03, 6.888, 4.701), (23.48, 6.888, 0.9462), (23.33, 6.888, -2.833), (22.57, 6.888, -6.538), (21.23, 6.888, -10.07), (19.34, 6.888, -13.35), (16.95, 6.888, -16.28), (14.12, 6.888, -18.79), (10.92, 6.888, -20.81), (7.442, 6.888, -22.29), (-3.769, 4.888, -23.2), (0.0006447, 4.888, -23.5), (3.77, 4.888, -23.2), (-7.441, 4.888, -22.29), (-10.92, 4.888, -20.81), (-14.12, 4.888, -18.79), (-16.95, 4.888, -16.28), (-19.34, 4.888, -13.35), (-21.23, 4.888, -10.07), (-22.57, 4.888, -6.538), (-23.33, 4.888, -2.833), (-23.48, 4.888, 0.9462), (-23.02, 4.888, 4.701), (-21.97, 4.888, 8.333), (-20.35, 4.888, 11.75), (-18.2, 4.888, 14.86), (-15.58, 4.888, 17.59), (-12.56, 4.888, 19.86), (-9.211, 4.888, 21.62), (-5.623, 4.888, 22.82), (-1.89, 4.888, 23.42), (1.892, 4.888, 23.42), (5.625, 4.888, 22.82), (9.212, 4.888, 21.62), (12.56, 4.888, 19.86), (15.58, 4.888, 17.59), (18.2, 4.888, 14.86), (20.35, 4.888, 11.75), (21.97, 4.888, 8.333), (23.03, 4.888, 4.701), (23.48, 4.888, 0.9462), (23.33, 4.888, -2.833), (22.57, 4.888, -6.538), (21.23, 4.888, -10.07), (19.34, 4.888, -13.35), (16.95, 4.888, -16.28), (14.12, 4.888, -18.79), (10.92, 4.888, -20.81), (7.442, 4.888, -22.29), (-3.559, 4.888, -20.19), (0.0006447, 4.888, -20.5), (-7.011, 4.888, -19.26), (-10.25, 4.888, -17.75), (-13.18, 4.888, -15.7), (-15.7, 4.888, -13.18), (-17.75, 4.888, -10.25), (-19.26, 4.888, -7.011), (-20.19, 4.888, -3.56), (-20.5, 4.888, -4.196e-05), (-20.19, 4.888, 3.56), (-19.26, 4.888, 7.011), (-17.75, 4.888, 10.25), (-15.7, 4.888, 13.18), (-13.18, 4.888, 15.7), (-10.25, 4.888, 17.75), (-7.011, 4.888, 19.26), (-3.559, 4.888, 20.19), (0.0006447, 4.888, 20.5), (3.56, 4.888, 20.19), (7.012, 4.888, 19.26), (10.25, 4.888, 17.75), (13.18, 4.888, 15.7), (15.7, 4.888, 13.18), (17.75, 4.888, 10.25), (19.26, 4.888, 7.011), (20.19, 4.888, 3.56), (20.5, 4.888, -4.196e-05), (20.19, 4.888, -3.56), (19.26, 4.888, -7.011), (17.75, 4.888, -10.25), (15.7, 4.888, -13.18), (13.18, 4.888, -15.7), (10.25, 4.888, -17.75), (7.012, 4.888, -19.26), (3.56, 4.888, -20.19), (-3.559, 2.888, -20.19), (0.0006447, 2.888, -20.5), (3.56, 2.888, -20.19), (7.012, 2.888, -19.26), (10.25, 2.888, -17.75), (13.18, 2.888, -15.7), (15.7, 2.888, -13.18), (17.75, 2.888, -10.25), (19.26, 2.888, -7.011), (20.19, 2.888, -3.56), (20.5, 2.888, -4.196e-05), (20.19, 2.888, 3.56), (19.26, 2.888, 7.011), (17.75, 2.888, 10.25), (15.7, 2.888, 13.18), (13.18, 2.888, 15.7), (10.25, 2.888, 17.75), (7.012, 2.888, 19.26), (3.56, 2.888, 20.19), (0.0006447, 2.888, 20.5), (-3.559, 2.888, 20.19), (-7.011, 2.888, 19.26), (-10.25, 2.888, 17.75), (-13.18, 2.888, 15.7), (-15.7, 2.888, 13.18), (-17.75, 2.888, 10.25), (-19.26, 2.888, 7.011), (-20.19, 2.888, 3.56), (-20.5, 2.888, -4.196e-05), (-20.19, 2.888, -3.56), (-19.26, 2.888, -7.011), (-17.75, 2.888, -10.25), (-15.7, 2.888, -13.18), (-13.18, 2.888, -15.7), (-10.25, 2.888, -17.75), (-7.011, 2.888, -19.26), (3.77, 2.888, -23.2), (0.0006447, 2.888, -23.5), (-3.769, 2.888, -23.2), (-7.441, 2.888, -22.29), (-10.92, 2.888, -20.81), (-14.12, 2.888, -18.79), (-16.95, 2.888, -16.28), (-19.34, 2.888, -13.35), (-21.23, 2.888, -10.07), (-22.57, 2.888, -6.538), (-23.33, 2.888, -2.833), (-23.48, 2.888, 0.9462), (-23.02, 2.888, 4.701), (-21.97, 2.888, 8.333), (-20.35, 2.888, 11.75), (-18.2, 2.888, 14.86), (-15.58, 2.888, 17.59), (-12.56, 2.888, 19.86), (-9.211, 2.888, 21.62), (-5.623, 2.888, 22.82), (-1.89, 2.888, 23.42), (1.892, 2.888, 23.42), (5.625, 2.888, 22.82), (9.212, 2.888, 21.62), (12.56, 2.888, 19.86), (15.58, 2.888, 17.59), (18.2, 2.888, 14.86), (20.35, 2.888, 11.75), (21.97, 2.888, 8.333), (23.03, 2.888, 4.701), (23.48, 2.888, 0.9462), (23.33, 2.888, -2.833), (22.57, 2.888, -6.538), (21.23, 2.888, -10.07), (19.34, 2.888, -13.35), (16.95, 2.888, -16.28), (14.12, 2.888, -18.79), (10.92, 2.888, -20.81), (7.442, 2.888, -22.29)], [], [(0, 1, 2), (2, 1, 3), (2, 3, 4), (4, 3, 5), (4, 5, 6), (6, 5, 7), (6, 7, 8), (8, 7, 9), (9, 7, 10), (9, 10, 11), (11, 10, 12), (11, 12, 13), (13, 12, 14), (13, 14, 15), (15, 14, 16), (16, 14, 17), (16, 17, 18), (18, 17, 19), (18, 19, 20), (20, 19, 21), (20, 21, 22), (22, 21, 23), (23, 21, 24), (23, 24, 25), (25, 24, 26), (25, 26, 27), (27, 26, 28), (27, 28, 29), (29, 28, 30), (30, 28, 31), (30, 31, 32), (32, 31, 33), (32, 33, 34), (34, 33, 35), (34, 35, 36), (36, 35, 37), (37, 35, 38), (37, 38, 39), (39, 38, 40), (39, 40, 41), (41, 40, 42), (41, 42, 43), (43, 42, 44), (44, 42, 45), (44, 45, 46), (46, 45, 47), (46, 47, 48), (48, 47, 49), (48, 49, 50), (50, 49, 51), (51, 49, 52), (51, 52, 53), (53, 52, 54), (53, 54, 55), (55, 54, 1), (55, 1, 0), (56, 57, 58), (58, 57, 59), (58, 59, 60), (60, 59, 61), (60, 61, 62), (62, 61, 63), (62, 63, 64), (64, 63, 65), (65, 63, 66), (65, 66, 67), (67, 66, 68), (67, 68, 69), (69, 68, 70), (69, 70, 71), (71, 70, 72), (72, 70, 73), (72, 73, 74), (74, 73, 75), (74, 75, 76), (76, 75, 77), (76, 77, 78), (78, 77, 79), (79, 77, 80), (79, 80, 81), (81, 80, 82), (81, 82, 83), (83, 82, 84), (83, 84, 85), (85, 84, 86), (86, 84, 87), (86, 87, 88), (88, 87, 89), (88, 89, 90), (90, 89, 91), (90, 91, 92), (92, 91, 93), (93, 91, 94), (93, 94, 95), (95, 94, 96), (95, 96, 97), (97, 96, 98), (97, 98, 99), (99, 98, 100), (100, 98, 101), (100, 101, 102), (102, 101, 103), (102, 103, 104), (104, 103, 105), (104, 105, 106), (106, 105, 107), (107, 105, 108), (107, 108, 109), (109, 108, 110), (109, 110, 111), (111, 110, 57), (111, 57, 56), (112, 113, 114), (114, 113, 115), (114, 115, 116), (116, 115, 117), (116, 117, 118), (119, 120, 121), (121, 120, 122), (121, 122, 123), (123, 122, 124), (123, 124, 125), (110, 119, 57), (57, 119, 113), (57, 113, 59), (59, 113, 61), (61, 113, 63), (63, 113, 66), (66, 113, 68), (68, 113, 70), (70, 113, 112), (70, 112, 73), (73, 112, 75), (75, 112, 77), (77, 112, 80), (80, 112, 82), (82, 112, 84), (84, 112, 120), (84, 120, 87), (87, 120, 89), (89, 120, 91), (91, 120, 94), (94, 120, 96), (96, 120, 98), (98, 120, 119), (98, 119, 101), (101, 119, 103), (103, 119, 105), (105, 119, 108), (108, 119, 110), (126, 127, 128), (128, 127, 129), (128, 129, 130), (130, 129, 131), (130, 131, 132), (133, 134, 135), (135, 134, 136), (135, 136, 137), (137, 136, 138), (137, 138, 139), (54, 126, 1), (1, 126, 134), (1, 134, 3), (3, 134, 5), (5, 134, 7), (7, 134, 10), (10, 134, 12), (12, 134, 14), (14, 134, 133), (14, 133, 17), (17, 133, 19), (19, 133, 21), (21, 133, 24), (24, 133, 26), (26, 133, 28), (28, 133, 127), (28, 127, 31), (31, 127, 33), (33, 127, 35), (35, 127, 38), (38, 127, 40), (40, 127, 42), (42, 127, 126), (42, 126, 45), (45, 126, 47), (47, 126, 49), (49, 126, 52), (52, 126, 54), (140, 141, 142), (142, 141, 143), (144, 145, 146), (146, 145, 147), (146, 147, 148), (145, 144, 149), (149, 144, 150), (149, 150, 151), (151, 152, 149), (149, 152, 153), (153, 152, 154), (153, 154, 155), (153, 155, 156), (156, 155, 157), (156, 157, 158), (158, 157, 159), (160, 161, 162), (162, 161, 163), (141, 140, 164), (164, 140, 165), (164, 165, 166), (166, 165, 167), (166, 167, 168), (168, 167, 169), (168, 169, 170), (170, 169, 171), (171, 169, 172), (171, 172, 173), (173, 172, 174), (173, 174, 175), (175, 174, 176), (176, 174, 177), (176, 177, 178), (178, 177, 179), (178, 179, 180), (180, 179, 181), (180, 181, 182), (182, 181, 183), (182, 183, 184), (184, 183, 185), (166, 168, 186), (186, 168, 187), (186, 187, 188), (186, 188, 189), (189, 188, 190), (189, 190, 191), (191, 190, 192), (191, 192, 193), (191, 193, 194), (194, 193, 195), (194, 195, 196), (196, 195, 197), (196, 197, 198), (198, 197, 199), (198, 199, 200), (200, 199, 159), (200, 159, 157), (201, 202, 185), (185, 202, 203), (185, 203, 184), (202, 201, 204), (204, 201, 205), (204, 205, 206), (206, 207, 204), (204, 207, 208), (208, 207, 209), (208, 209, 210), (208, 210, 211), (211, 210, 212), (211, 212, 213), (213, 212, 214), (212, 215, 214), (214, 215, 216), (216, 215, 217), (216, 217, 218), (218, 217, 219), (218, 219, 220), (220, 219, 221), (220, 221, 222), (222, 221, 223), (222, 223, 224), (224, 223, 225), (225, 223, 226), (225, 226, 227), (227, 226, 228), (227, 228, 229), (229, 228, 230), (230, 228, 231), (230, 231, 232), (232, 231, 233), (233, 231, 234), (233, 234, 163), (163, 234, 162), (232, 235, 230), (230, 235, 236), (236, 235, 237), (237, 235, 238), (237, 238, 239), (239, 238, 240), (239, 240, 241), (241, 240, 242), (242, 240, 243), (242, 243, 244), (244, 243, 245), (244, 245, 246), (246, 245, 247), (246, 247, 248), (248, 247, 249), (248, 249, 148), (148, 249, 146), (161, 160, 250), (250, 160, 251), (250, 251, 252), (252, 251, 253), (252, 253, 254), (254, 253, 255), (142, 143, 256), (256, 143, 257), (256, 257, 258), (258, 257, 259), (258, 259, 260), (260, 259, 261), (262, 263, 264), (264, 263, 265), (264, 265, 266), (263, 262, 267), (267, 262, 268), (267, 268, 269), (269, 268, 270), (269, 270, 271), (271, 270, 272), (272, 270, 273), (272, 273, 274), (274, 273, 275), (274, 275, 276), (276, 275, 277), (276, 277, 278), (278, 277, 279), (279, 277, 280), (279, 280, 281), (281, 280, 282), (281, 282, 283), (283, 282, 284), (284, 282, 285), (284, 285, 286), (286, 285, 287), (286, 287, 288), (288, 287, 289), (288, 289, 290), (290, 289, 291), (291, 289, 292), (291, 292, 293), (293, 292, 294), (293, 294, 295), (295, 294, 296), (295, 296, 297), (297, 296, 298), (298, 296, 299), (298, 299, 300), (300, 299, 301), (300, 301, 302), (302, 301, 303), (302, 303, 304), (304, 303, 305), (305, 303, 306), (305, 306, 307), (307, 306, 308), (307, 308, 309), (309, 308, 310), (310, 308, 311), (310, 311, 312), (312, 311, 313), (312, 313, 314), (314, 313, 315), (314, 315, 316), (316, 315, 317), (317, 315, 318), (317, 318, 319), (319, 318, 320), (319, 320, 266), (266, 320, 264), (2, 321, 0), (0, 321, 322), (0, 322, 313), (313, 322, 315), (315, 322, 323), (315, 323, 318), (318, 323, 324), (318, 324, 320), (320, 324, 325), (320, 325, 264), (264, 325, 326), (264, 326, 262), (262, 326, 327), (262, 327, 268), (268, 327, 328), (268, 328, 270), (270, 328, 273), (273, 328, 56), (273, 56, 58), (2, 4, 321), (321, 4, 6), (321, 6, 8), (321, 8, 329), (329, 8, 9), (329, 9, 11), (11, 13, 329), (329, 13, 330), (330, 13, 15), (330, 15, 331), (331, 15, 16), (331, 16, 18), (18, 20, 331), (331, 20, 332), (332, 20, 22), (332, 22, 23), (23, 25, 332), (332, 25, 333), (333, 25, 27), (333, 27, 29), (333, 29, 301), (301, 29, 30), (301, 30, 303), (303, 30, 32), (303, 32, 34), (34, 36, 303), (303, 36, 37), (303, 37, 306), (306, 37, 39), (306, 39, 41), (306, 41, 308), (308, 41, 43), (308, 43, 44), (44, 46, 308), (308, 46, 311), (311, 46, 48), (311, 48, 50), (50, 51, 311), (311, 51, 313), (313, 51, 53), (313, 53, 55), (55, 0, 313), (58, 60, 273), (273, 60, 62), (273, 62, 275), (275, 62, 64), (275, 64, 65), (65, 67, 275), (275, 67, 277), (277, 67, 69), (277, 69, 71), (71, 72, 277), (277, 72, 280), (280, 72, 74), (280, 74, 76), (280, 76, 282), (282, 76, 78), (282, 78, 79), (79, 81, 282), (282, 81, 83), (282, 83, 285), (285, 83, 85), (285, 85, 334), (334, 85, 86), (334, 86, 88), (334, 88, 335), (335, 88, 90), (335, 90, 92), (92, 93, 335), (335, 93, 336), (336, 93, 95), (336, 95, 97), (97, 99, 336), (336, 99, 337), (337, 99, 100), (337, 100, 338), (338, 100, 102), (338, 102, 104), (104, 106, 338), (338, 106, 339), (339, 106, 107), (339, 107, 109), (109, 111, 339), (339, 111, 56), (339, 56, 328), (334, 340, 285), (285, 340, 287), (287, 340, 341), (287, 341, 289), (289, 341, 342), (289, 342, 292), (292, 342, 343), (292, 343, 294), (294, 343, 344), (294, 344, 296), (296, 344, 345), (296, 345, 299), (299, 345, 333), (299, 333, 301), (346, 347, 325), (325, 347, 348), (325, 348, 326), (326, 348, 349), (326, 349, 327), (327, 349, 350), (327, 350, 351), (327, 351, 328), (328, 351, 352), (328, 352, 339), (339, 352, 353), (339, 353, 338), (338, 353, 354), (338, 354, 355), (338, 355, 337), (337, 355, 356), (337, 356, 336), (336, 356, 357), (336, 357, 358), (336, 358, 335), (335, 358, 359), (335, 359, 334), (334, 359, 360), (334, 360, 361), (334, 361, 340), (340, 361, 362), (340, 362, 341), (341, 362, 363), (341, 363, 364), (341, 364, 342), (342, 364, 365), (342, 365, 343), (343, 365, 366), (343, 366, 344), (344, 366, 367), (344, 367, 368), (344, 368, 345), (345, 368, 369), (345, 369, 333), (333, 369, 370), (333, 370, 371), (333, 371, 332), (332, 371, 372), (332, 372, 331), (331, 372, 373), (331, 373, 374), (331, 374, 330), (330, 374, 375), (330, 375, 329), (329, 375, 376), (329, 376, 377), (329, 377, 321), (321, 377, 378), (321, 378, 322), (322, 378, 379), (322, 379, 323), (323, 379, 380), (323, 380, 381), (323, 381, 324), (324, 381, 346), (324, 346, 325), (382, 348, 383), (383, 348, 347), (383, 347, 384), (384, 347, 346), (384, 346, 385), (385, 346, 381), (385, 381, 386), (386, 381, 380), (386, 380, 387), (387, 380, 379), (387, 379, 388), (388, 379, 378), (388, 378, 389), (389, 378, 377), (389, 377, 390), (390, 377, 376), (390, 376, 391), (391, 376, 375), (391, 375, 392), (392, 375, 374), (392, 374, 393), (393, 374, 373), (393, 373, 394), (394, 373, 372), (394, 372, 395), (395, 372, 371), (395, 371, 396), (396, 371, 370), (396, 370, 397), (397, 370, 369), (397, 369, 398), (398, 369, 368), (398, 368, 399), (399, 368, 367), (399, 367, 400), (400, 367, 366), (400, 366, 401), (401, 366, 365), (401, 365, 402), (402, 365, 364), (402, 364, 403), (403, 364, 363), (403, 363, 404), (404, 363, 362), (404, 362, 405), (405, 362, 361), (405, 361, 406), (406, 361, 360), (406, 360, 407), (407, 360, 359), (407, 359, 408), (408, 359, 358), (408, 358, 409), (409, 358, 357), (409, 357, 410), (410, 357, 356), (410, 356, 411), (411, 356, 355), (411, 355, 412), (412, 355, 354), (412, 354, 413), (413, 354, 353), (413, 353, 414), (414, 353, 352), (414, 352, 415), (415, 352, 351), (415, 351, 416), (416, 351, 350), (416, 350, 417), (417, 350, 349), (417, 349, 382), (382, 349, 348), (418, 382, 419), (419, 382, 383), (419, 383, 384), (382, 418, 417), (417, 418, 420), (417, 420, 416), (416, 420, 421), (416, 421, 415), (415, 421, 422), (415, 422, 414), (414, 422, 423), (414, 423, 413), (413, 423, 424), (413, 424, 412), (412, 424, 425), (412, 425, 411), (411, 425, 426), (411, 426, 410), (410, 426, 427), (410, 427, 409), (409, 427, 428), (409, 428, 408), (408, 428, 429), (408, 429, 407), (407, 429, 430), (407, 430, 406), (406, 430, 431), (406, 431, 405), (405, 431, 432), (405, 432, 404), (404, 432, 433), (404, 433, 403), (403, 433, 434), (403, 434, 402), (402, 434, 435), (402, 435, 401), (401, 435, 436), (401, 436, 400), (400, 436, 437), (400, 437, 399), (399, 437, 438), (399, 438, 398), (398, 438, 439), (398, 439, 397), (397, 439, 440), (397, 440, 396), (396, 440, 441), (396, 441, 395), (395, 441, 442), (395, 442, 394), (394, 442, 443), (394, 443, 393), (393, 443, 444), (393, 444, 392), (392, 444, 445), (392, 445, 391), (391, 445, 446), (391, 446, 390), (390, 446, 447), (390, 447, 389), (389, 447, 448), (389, 448, 388), (388, 448, 449), (388, 449, 387), (387, 449, 450), (387, 450, 386), (386, 450, 451), (386, 451, 385), (385, 451, 452), (385, 452, 384), (384, 452, 419), (453, 419, 454), (454, 419, 452), (454, 452, 455), (455, 452, 451), (455, 451, 456), (456, 451, 450), (456, 450, 457), (457, 450, 449), (457, 449, 458), (458, 449, 448), (458, 448, 459), (459, 448, 447), (459, 447, 460), (460, 447, 446), (460, 446, 461), (461, 446, 445), (461, 445, 462), (462, 445, 444), (462, 444, 463), (463, 444, 443), (463, 443, 464), (464, 443, 442), (464, 442, 465), (465, 442, 441), (465, 441, 466), (466, 441, 440), (466, 440, 467), (467, 440, 439), (467, 439, 468), (468, 439, 438), (468, 438, 469), (469, 438, 437), (469, 437, 470), (470, 437, 436), (470, 436, 471), (471, 436, 435), (471, 435, 472), (472, 435, 434), (472, 434, 473), (473, 434, 433), (473, 433, 474), (474, 433, 432), (474, 432, 475), (475, 432, 431), (475, 431, 476), (476, 431, 430), (476, 430, 477), (477, 430, 429), (477, 429, 478), (478, 429, 428), (478, 428, 479), (479, 428, 427), (479, 427, 480), (480, 427, 426), (480, 426, 481), (481, 426, 425), (481, 425, 482), (482, 425, 424), (482, 424, 483), (483, 424, 423), (483, 423, 484), (484, 423, 422), (484, 422, 485), (485, 422, 421), (485, 421, 486), (486, 421, 420), (486, 420, 487), (487, 420, 418), (487, 418, 453), (453, 418, 419), (488, 489, 454), (454, 489, 490), (454, 490, 453), (453, 490, 491), (453, 491, 487), (487, 491, 492), (487, 492, 486), (486, 492, 493), (486, 493, 485), (485, 493, 494), (485, 494, 484), (484, 494, 495), (484, 495, 483), (483, 495, 496), (483, 496, 482), (482, 496, 497), (482, 497, 481), (481, 497, 498), (481, 498, 480), (480, 498, 499), (480, 499, 479), (479, 499, 500), (479, 500, 478), (478, 500, 501), (478, 501, 477), (477, 501, 502), (477, 502, 476), (476, 502, 503), (476, 503, 475), (475, 503, 504), (475, 504, 474), (474, 504, 505), (474, 505, 473), (473, 505, 506), (473, 506, 472), (472, 506, 507), (472, 507, 471), (471, 507, 508), (471, 508, 470), (470, 508, 509), (470, 509, 469), (469, 509, 510), (469, 510, 468), (468, 510, 511), (468, 511, 467), (467, 511, 512), (467, 512, 466), (466, 512, 513), (466, 513, 465), (465, 513, 514), (465, 514, 464), (464, 514, 515), (464, 515, 463), (463, 515, 516), (463, 516, 462), (462, 516, 517), (462, 517, 461), (461, 517, 518), (461, 518, 460), (460, 518, 519), (460, 519, 459), (459, 519, 520), (459, 520, 458), (458, 520, 521), (458, 521, 457), (457, 521, 522), (457, 522, 456), (456, 522, 523), (456, 523, 455), (455, 523, 488), (455, 488, 454), (199, 520, 159), (159, 520, 519), (159, 519, 158), (158, 519, 518), (158, 518, 156), (156, 518, 517), (156, 517, 153), (153, 517, 516), (153, 516, 149), (149, 516, 515), (149, 515, 145), (145, 515, 514), (145, 514, 147), (147, 514, 513), (147, 513, 148), (148, 513, 512), (148, 512, 248), (248, 512, 511), (248, 511, 246), (246, 511, 244), (244, 511, 510), (244, 510, 242), (242, 510, 509), (242, 509, 241), (241, 509, 239), (239, 509, 508), (239, 508, 237), (237, 508, 507), (237, 507, 236), (236, 507, 230), (230, 507, 229), (229, 507, 227), (227, 507, 506), (227, 506, 225), (225, 506, 505), (225, 505, 224), (224, 505, 222), (222, 505, 504), (222, 504, 220), (220, 504, 503), (220, 503, 218), (218, 503, 216), (216, 503, 502), (216, 502, 214), (214, 502, 501), (214, 501, 213), (213, 501, 500), (213, 500, 211), (211, 500, 499), (211, 499, 208), (208, 499, 498), (208, 498, 204), (204, 498, 497), (204, 497, 202), (202, 497, 496), (202, 496, 203), (203, 496, 495), (203, 495, 184), (184, 495, 494), (184, 494, 182), (182, 494, 493), (182, 493, 180), (180, 493, 178), (178, 493, 492), (178, 492, 176), (176, 492, 491), (176, 491, 175), (175, 491, 173), (173, 491, 490), (173, 490, 171), (171, 490, 489), (171, 489, 170), (170, 489, 168), (168, 489, 187), (187, 489, 188), (188, 489, 488), (188, 488, 190), (190, 488, 523), (190, 523, 192), (192, 523, 193), (193, 523, 522), (193, 522, 195), (195, 522, 521), (195, 521, 197), (197, 521, 199), (199, 521, 520), (524, 525, 526), (526, 525, 527), (526, 527, 528), (528, 527, 529), (528, 529, 530), (530, 529, 531), (530, 531, 532), (532, 531, 533), (532, 533, 534), (534, 533, 535), (534, 535, 536), (536, 535, 537), (536, 537, 538), (538, 537, 539), (538, 539, 540), (540, 539, 541), (540, 541, 542), (525, 524, 543), (543, 524, 544), (543, 544, 545), (545, 544, 546), (545, 546, 547), (547, 546, 548), (547, 548, 549), (549, 550, 547), (547, 550, 551), (547, 551, 552), (552, 553, 547), (547, 553, 554), (547, 554, 555), (555, 556, 547), (547, 556, 557), (263, 524, 265), (265, 524, 526), (265, 526, 266), (266, 526, 528), (266, 528, 319), (319, 528, 530), (319, 530, 317), (317, 530, 532), (317, 532, 316), (316, 532, 534), (316, 534, 314), (314, 534, 536), (314, 536, 312), (312, 536, 538), (312, 538, 310), (310, 538, 540), (310, 540, 309), (309, 540, 542), (309, 542, 307), (307, 542, 541), (307, 541, 305), (305, 541, 539), (305, 539, 304), (304, 539, 537), (304, 537, 302), (302, 537, 535), (302, 535, 300), (300, 535, 533), (300, 533, 298), (298, 533, 531), (298, 531, 297), (297, 531, 529), (297, 529, 295), (295, 529, 527), (295, 527, 293), (293, 527, 525), (293, 525, 291), (291, 525, 543), (291, 543, 290), (290, 543, 545), (290, 545, 288), (288, 545, 547), (288, 547, 286), (286, 547, 557), (286, 557, 284), (284, 557, 556), (284, 556, 283), (283, 556, 555), (283, 555, 281), (281, 555, 554), (281, 554, 279), (279, 554, 553), (279, 553, 278), (278, 553, 552), (278, 552, 276), (276, 552, 551), (276, 551, 274), (274, 551, 550), (274, 550, 272), (272, 550, 549), (272, 549, 271), (271, 549, 548), (271, 548, 269), (269, 548, 546), (269, 546, 267), (267, 546, 544), (267, 544, 263), (263, 544, 524), (558, 559, 560), (560, 559, 561), (560, 561, 562), (562, 561, 563), (562, 563, 564), (564, 563, 565), (564, 565, 566), (566, 565, 567), (566, 567, 568), (568, 567, 569), (568, 569, 570), (570, 569, 571), (570, 571, 572), (572, 571, 573), (572, 573, 574), (574, 573, 575), (574, 575, 576), (576, 575, 577), (576, 577, 578), (578, 577, 579), (578, 579, 580), (580, 579, 581), (580, 581, 582), (582, 581, 583), (582, 583, 584), (584, 583, 585), (584, 585, 586), (586, 585, 587), (586, 587, 588), (588, 587, 589), (588, 589, 590), (590, 589, 591), (590, 591, 592), (592, 591, 593), (592, 593, 594), (594, 593, 595), (594, 595, 596), (596, 595, 597), (596, 597, 598), (598, 597, 599), (598, 599, 600), (600, 599, 601), (600, 601, 602), (602, 601, 603), (602, 603, 604), (604, 603, 605), (604, 605, 606), (606, 605, 607), (606, 607, 608), (608, 607, 609), (608, 609, 610), (610, 609, 611), (610, 611, 612), (612, 611, 613), (612, 613, 614), (614, 613, 615), (614, 615, 616), (616, 615, 617), (616, 617, 618), (618, 617, 619), (618, 619, 620), (620, 619, 621), (620, 621, 622), (622, 621, 623), (622, 623, 624), (624, 623, 625), (624, 625, 626), (626, 625, 627), (626, 627, 628), (628, 627, 629), (628, 629, 630), (630, 629, 631), (630, 631, 632), (632, 631, 633), (632, 633, 634), (634, 633, 558), (558, 633, 559), (635, 636, 637), (637, 636, 638), (637, 638, 639), (639, 638, 640), (639, 640, 641), (641, 640, 642), (641, 642, 643), (643, 642, 644), (643, 644, 645), (645, 644, 646), (645, 646, 647), (647, 646, 648), (647, 648, 649), (649, 648, 650), (649, 650, 651), (651, 650, 652), (651, 652, 653), (653, 652, 654), (653, 654, 655), (655, 654, 656), (655, 656, 657), (657, 656, 658), (657, 658, 659), (659, 658, 660), (659, 660, 661), (661, 660, 662), (661, 662, 663), (663, 662, 664), (663, 664, 665), (665, 664, 666), (665, 666, 667), (667, 666, 668), (667, 668, 669), (669, 668, 670), (669, 670, 671), (671, 670, 672), (671, 672, 673), (673, 672, 674), (673, 674, 675), (675, 674, 676), (675, 676, 677), (677, 676, 678), (677, 678, 679), (679, 678, 680), (679, 680, 681), (681, 680, 682), (681, 682, 683), (683, 682, 684), (683, 684, 685), (685, 684, 686), (685, 686, 687), (687, 686, 688), (687, 688, 689), (689, 688, 690), (689, 690, 691), (691, 690, 692), (691, 692, 693), (693, 692, 694), (693, 694, 695), (695, 694, 696), (695, 696, 697), (697, 696, 698), (697, 698, 699), (699, 698, 700), (699, 700, 701), (701, 700, 702), (701, 702, 703), (703, 702, 704), (703, 704, 705), (705, 704, 706), (705, 706, 707), (707, 706, 708), (707, 708, 709), (709, 708, 710), (709, 710, 635), (635, 710, 636), (579, 711, 581), (581, 711, 712), (581, 712, 583), (583, 712, 713), (583, 713, 585), (585, 713, 714), (585, 714, 587), (587, 714, 715), (587, 715, 589), (589, 715, 716), (589, 716, 591), (591, 716, 717), (591, 717, 593), (593, 717, 718), (593, 718, 595), (595, 718, 719), (595, 719, 597), (597, 719, 720), (597, 720, 599), (599, 720, 721), (599, 721, 601), (601, 721, 722), (601, 722, 603), (603, 722, 723), (603, 723, 605), (605, 723, 724), (605, 724, 607), (607, 724, 725), (607, 725, 609), (609, 725, 726), (609, 726, 611), (611, 726, 727), (611, 727, 613), (613, 727, 728), (613, 728, 615), (615, 728, 729), (615, 729, 617), (617, 729, 730), (617, 730, 619), (619, 730, 731), (619, 731, 621), (621, 731, 732), (621, 732, 623), (623, 732, 733), (623, 733, 625), (625, 733, 734), (625, 734, 627), (627, 734, 735), (627, 735, 629), (629, 735, 736), (629, 736, 631), (631, 736, 737), (631, 737, 633), (633, 737, 738), (633, 738, 559), (559, 738, 739), (559, 739, 561), (561, 739, 740), (561, 740, 741), (741, 740, 742), (741, 742, 743), (743, 742, 744), (743, 744, 745), (745, 744, 710), (745, 710, 708), (711, 746, 712), (712, 746, 747), (712, 747, 713), (713, 747, 748), (713, 748, 714), (714, 748, 749), (714, 749, 715), (715, 749, 750), (715, 750, 716), (716, 750, 751), (716, 751, 717), (717, 751, 752), (717, 752, 718), (718, 752, 753), (718, 753, 719), (719, 753, 754), (719, 754, 720), (720, 754, 755), (720, 755, 721), (721, 755, 756), (721, 756, 722), (722, 756, 757), (722, 757, 723), (723, 757, 758), (723, 758, 724), (724, 758, 759), (724, 759, 725), (725, 759, 760), (725, 760, 726), (726, 760, 761), (726, 761, 727), (727, 761, 762), (727, 762, 728), (728, 762, 763), (728, 763, 729), (729, 763, 764), (729, 764, 730), (730, 764, 765), (730, 765, 731), (731, 765, 766), (731, 766, 732), (732, 766, 767), (732, 767, 733), (733, 767, 768), (733, 768, 734), (734, 768, 769), (734, 769, 735), (735, 769, 770), (735, 770, 736), (736, 770, 771), (736, 771, 737), (737, 771, 772), (737, 772, 738), (738, 772, 773), (738, 773, 739), (739, 773, 774), (739, 774, 740), (740, 774, 742), (711, 579, 775), (775, 579, 577), (775, 577, 776), (776, 577, 575), (776, 575, 777), (777, 575, 573), (777, 573, 778), (778, 573, 571), (778, 571, 779), (779, 571, 569), (779, 569, 780), (780, 569, 567), (780, 567, 781), (781, 567, 565), (781, 565, 563), (746, 782, 747), (747, 782, 783), (747, 783, 748), (748, 783, 784), (748, 784, 749), (749, 784, 785), (749, 785, 750), (750, 785, 786), (750, 786, 751), (751, 786, 787), (751, 787, 752), (752, 787, 788), (752, 788, 753), (753, 788, 789), (753, 789, 754), (754, 789, 790), (754, 790, 755), (755, 790, 791), (755, 791, 756), (756, 791, 792), (756, 792, 757), (757, 792, 793), (757, 793, 758), (758, 793, 794), (758, 794, 759), (759, 794, 795), (759, 795, 760), (760, 795, 796), (760, 796, 761), (761, 796, 797), (761, 797, 762), (762, 797, 798), (762, 798, 763), (763, 798, 799), (763, 799, 764), (764, 799, 800), (764, 800, 765), (765, 800, 801), (765, 801, 766), (766, 801, 802), (766, 802, 767), (767, 802, 803), (767, 803, 768), (768, 803, 804), (768, 804, 769), (769, 804, 805), (769, 805, 770), (770, 805, 806), (770, 806, 771), (771, 806, 807), (771, 807, 772), (772, 807, 808), (772, 808, 773), (773, 808, 809), (773, 809, 774), (774, 809, 810), (774, 810, 742), (742, 810, 744), (746, 711, 811), (811, 711, 775), (811, 775, 812), (812, 775, 776), (812, 776, 813), (813, 776, 777), (813, 777, 814), (814, 777, 778), (814, 778, 815), (815, 778, 779), (815, 779, 816), (816, 779, 780), (816, 780, 817), (817, 780, 781), (817, 781, 743), (743, 781, 741), (782, 692, 783), (783, 692, 690), (783, 690, 784), (784, 690, 688), (784, 688, 785), (785, 688, 686), (785, 686, 786), (786, 686, 684), (786, 684, 787), (787, 684, 682), (787, 682, 788), (788, 682, 680), (788, 680, 789), (789, 680, 678), (789, 678, 790), (790, 678, 676), (790, 676, 791), (791, 676, 674), (791, 674, 792), (792, 674, 672), (792, 672, 793), (793, 672, 670), (793, 670, 794), (794, 670, 668), (794, 668, 795), (795, 668, 666), (795, 666, 796), (796, 666, 664), (796, 664, 797), (797, 664, 662), (797, 662, 798), (798, 662, 660), (798, 660, 799), (799, 660, 658), (799, 658, 800), (800, 658, 656), (800, 656, 801), (801, 656, 654), (801, 654, 802), (802, 654, 652), (802, 652, 803), (803, 652, 650), (803, 650, 804), (804, 650, 648), (804, 648, 805), (805, 648, 646), (805, 646, 806), (806, 646, 644), (806, 644, 807), (807, 644, 642), (807, 642, 808), (808, 642, 640), (808, 640, 809), (809, 640, 638), (809, 638, 810), (810, 638, 636), (810, 636, 744), (744, 636, 710), (782, 746, 818), (818, 746, 811), (818, 811, 819), (819, 811, 812), (819, 812, 820), (820, 812, 813), (820, 813, 821), (821, 813, 814), (821, 814, 822), (822, 814, 815), (822, 815, 823), (823, 815, 816), (823, 816, 824), (824, 816, 817), (824, 817, 745), (745, 817, 743), (692, 782, 694), (694, 782, 818), (694, 818, 696), (696, 818, 819), (696, 819, 698), (698, 819, 820), (698, 820, 700), (700, 820, 821), (700, 821, 702), (702, 821, 822), (702, 822, 704), (704, 822, 823), (704, 823, 706), (706, 823, 824), (706, 824, 708), (708, 824, 745), (563, 561, 741), (741, 781, 563), (825, 558, 826), (826, 558, 560), (826, 560, 827), (827, 560, 562), (827, 562, 564), (825, 828, 558), (558, 828, 634), (634, 828, 829), (634, 829, 632), (632, 829, 830), (632, 830, 630), (630, 830, 831), (630, 831, 628), (628, 831, 832), (628, 832, 626), (626, 832, 833), (626, 833, 624), (624, 833, 834), (624, 834, 622), (622, 834, 835), (622, 835, 620), (620, 835, 836), (620, 836, 618), (618, 836, 837), (618, 837, 616), (616, 837, 838), (616, 838, 614), (614, 838, 839), (614, 839, 612), (612, 839, 840), (612, 840, 610), (610, 840, 841), (610, 841, 608), (608, 841, 842), (608, 842, 606), (606, 842, 843), (606, 843, 604), (604, 843, 844), (604, 844, 602), (602, 844, 845), (602, 845, 600), (600, 845, 846), (600, 846, 598), (598, 846, 847), (598, 847, 596), (596, 847, 848), (596, 848, 594), (594, 848, 849), (594, 849, 592), (592, 849, 850), (592, 850, 590), (590, 850, 851), (590, 851, 588), (588, 851, 852), (588, 852, 586), (586, 852, 853), (586, 853, 584), (584, 853, 854), (584, 854, 582), (582, 854, 855), (582, 855, 580), (580, 855, 856), (580, 856, 578), (578, 856, 857), (578, 857, 576), (576, 857, 858), (576, 858, 574), (574, 858, 859), (574, 859, 572), (572, 859, 860), (572, 860, 570), (570, 860, 861), (570, 861, 568), (568, 861, 862), (568, 862, 566), (566, 862, 863), (566, 863, 564), (564, 863, 827), (864, 825, 865), (865, 825, 826), (865, 826, 827), (825, 864, 828), (828, 864, 866), (828, 866, 829), (829, 866, 867), (829, 867, 830), (830, 867, 868), (830, 868, 831), (831, 868, 869), (831, 869, 832), (832, 869, 870), (832, 870, 833), (833, 870, 871), (833, 871, 834), (834, 871, 872), (834, 872, 835), (835, 872, 873), (835, 873, 836), (836, 873, 874), (836, 874, 837), (837, 874, 875), (837, 875, 838), (838, 875, 876), (838, 876, 839), (839, 876, 840), (840, 876, 877), (840, 877, 841), (841, 877, 878), (841, 878, 842), (842, 878, 879), (842, 879, 843), (843, 879, 880), (843, 880, 844), (844, 880, 881), (844, 881, 845), (845, 881, 882), (845, 882, 846), (846, 882, 883), (846, 883, 847), (847, 883, 884), (847, 884, 848), (848, 884, 885), (848, 885, 849), (849, 885, 886), (849, 886, 850), (850, 886, 887), (850, 887, 851), (851, 887, 888), (851, 888, 852), (852, 888, 853), (853, 888, 889), (853, 889, 854), (854, 889, 890), (854, 890, 855), (855, 890, 891), (855, 891, 856), (856, 891, 892), (856, 892, 857), (857, 892, 893), (857, 893, 858), (858, 893, 894), (858, 894, 859), (859, 894, 895), (859, 895, 860), (860, 895, 896), (860, 896, 861), (861, 896, 897), (861, 897, 862), (862, 897, 898), (862, 898, 863), (863, 898, 899), (863, 899, 827), (827, 899, 865), (900, 864, 901), (901, 864, 865), (901, 865, 902), (902, 865, 899), (902, 899, 903), (903, 899, 898), (903, 898, 904), (904, 898, 897), (904, 897, 905), (905, 897, 896), (905, 896, 906), (906, 896, 895), (906, 895, 907), (907, 895, 894), (907, 894, 908), (908, 894, 893), (908, 893, 909), (909, 893, 892), (909, 892, 910), (910, 892, 891), (910, 891, 911), (911, 891, 890), (911, 890, 912), (912, 890, 889), (912, 889, 913), (913, 889, 888), (913, 888, 914), (914, 888, 887), (914, 887, 915), (915, 887, 886), (915, 886, 916), (916, 886, 885), (916, 885, 917), (917, 885, 884), (917, 884, 918), (918, 884, 883), (918, 883, 919), (919, 883, 882), (919, 882, 920), (920, 882, 881), (920, 881, 921), (921, 881, 880), (921, 880, 922), (922, 880, 879), (922, 879, 923), (923, 879, 878), (923, 878, 924), (924, 878, 877), (924, 877, 925), (925, 877, 876), (925, 876, 926), (926, 876, 875), (926, 875, 927), (927, 875, 874), (927, 874, 928), (928, 874, 873), (928, 873, 929), (929, 873, 872), (929, 872, 930), (930, 872, 871), (930, 871, 931), (931, 871, 870), (931, 870, 932), (932, 870, 869), (932, 869, 933), (933, 869, 868), (933, 868, 934), (934, 868, 867), (934, 867, 935), (935, 867, 866), (935, 866, 900), (900, 866, 864), (936, 937, 901), (901, 937, 938), (901, 938, 900), (900, 938, 939), (900, 939, 935), (935, 939, 940), (935, 940, 934), (934, 940, 941), (934, 941, 933), (933, 941, 942), (933, 942, 932), (932, 942, 943), (932, 943, 931), (931, 943, 944), (931, 944, 930), (930, 944, 945), (930, 945, 929), (929, 945, 946), (929, 946, 928), (928, 946, 947), (928, 947, 927), (927, 947, 948), (927, 948, 926), (926, 948, 949), (926, 949, 925), (925, 949, 950), (925, 950, 951), (925, 951, 924), (924, 951, 952), (924, 952, 923), (923, 952, 953), (923, 953, 922), (922, 953, 954), (922, 954, 921), (921, 954, 955), (921, 955, 920), (920, 955, 956), (920, 956, 919), (919, 956, 957), (919, 957, 918), (918, 957, 958), (918, 958, 917), (917, 958, 959), (917, 959, 916), (916, 959, 960), (916, 960, 915), (915, 960, 961), (915, 961, 914), (914, 961, 962), (914, 962, 913), (913, 962, 963), (913, 963, 964), (913, 964, 912), (912, 964, 965), (912, 965, 911), (911, 965, 966), (911, 966, 910), (910, 966, 967), (910, 967, 909), (909, 967, 968), (909, 968, 908), (908, 968, 969), (908, 969, 907), (907, 969, 970), (907, 970, 906), (906, 970, 971), (906, 971, 905), (905, 971, 972), (905, 972, 904), (904, 972, 973), (904, 973, 903), (903, 973, 974), (903, 974, 902), (902, 974, 936), (902, 936, 901), (975, 938, 976), (976, 938, 937), (976, 937, 977), (977, 937, 936), (977, 936, 974), (975, 978, 938), (938, 978, 939), (939, 978, 979), (939, 979, 940), (940, 979, 980), (940, 980, 941), (941, 980, 981), (941, 981, 942), (942, 981, 982), (942, 982, 943), (943, 982, 983), (943, 983, 944), (944, 983, 984), (944, 984, 945), (945, 984, 985), (945, 985, 946), (946, 985, 986), (946, 986, 947), (947, 986, 987), (947, 987, 948), (948, 987, 988), (948, 988, 949), (949, 988, 989), (949, 989, 950), (950, 989, 990), (950, 990, 951), (951, 990, 991), (951, 991, 952), (952, 991, 992), (952, 992, 953), (953, 992, 993), (953, 993, 954), (954, 993, 994), (954, 994, 955), (955, 994, 995), (955, 995, 956), (956, 995, 996), (956, 996, 957), (957, 996, 997), (957, 997, 958), (958, 997, 998), (958, 998, 959), (959, 998, 999), (959, 999, 960), (960, 999, 1000), (960, 1000, 961), (961, 1000, 1001), (961, 1001, 962), (962, 1001, 1002), (962, 1002, 963), (963, 1002, 1003), (963, 1003, 964), (964, 1003, 1004), (964, 1004, 965), (965, 1004, 1005), (965, 1005, 966), (966, 1005, 1006), (966, 1006, 967), (967, 1006, 1007), (967, 1007, 968), (968, 1007, 1008), (968, 1008, 969), (969, 1008, 1009), (969, 1009, 970), (970, 1009, 1010), (970, 1010, 971), (971, 1010, 1011), (971, 1011, 972), (972, 1011, 1012), (972, 1012, 973), (973, 1012, 1013), (973, 1013, 974), (974, 1013, 977), (1014, 975, 1015), (1015, 975, 976), (1015, 976, 977), (975, 1014, 978), (978, 1014, 1016), (978, 1016, 979), (979, 1016, 1017), (979, 1017, 980), (980, 1017, 1018), (980, 1018, 981), (981, 1018, 1019), (981, 1019, 982), (982, 1019, 1020), (982, 1020, 983), (983, 1020, 1021), (983, 1021, 984), (984, 1021, 1022), (984, 1022, 985), (985, 1022, 1023), (985, 1023, 986), (986, 1023, 1024), (986, 1024, 987), (987, 1024, 1025), (987, 1025, 988), (988, 1025, 1026), (988, 1026, 989), (989, 1026, 990), (990, 1026, 1027), (990, 1027, 991), (991, 1027, 1028), (991, 1028, 992), (992, 1028, 1029), (992, 1029, 993), (993, 1029, 1030), (993, 1030, 994), (994, 1030, 1031), (994, 1031, 995), (995, 1031, 1032), (995, 1032, 996), (996, 1032, 1033), (996, 1033, 997), (997, 1033, 1034), (997, 1034, 998), (998, 1034, 1035), (998, 1035, 999), (999, 1035, 1036), (999, 1036, 1000), (1000, 1036, 1037), (1000, 1037, 1001), (1001, 1037, 1038), (1001, 1038, 1002), (1002, 1038, 1003), (1003, 1038, 1039), (1003, 1039, 1004), (1004, 1039, 1040), (1004, 1040, 1005), (1005, 1040, 1041), (1005, 1041, 1006), (1006, 1041, 1042), (1006, 1042, 1007), (1007, 1042, 1043), (1007, 1043, 1008), (1008, 1043, 1044), (1008, 1044, 1009), (1009, 1044, 1045), (1009, 1045, 1010), (1010, 1045, 1046), (1010, 1046, 1011), (1011, 1046, 1047), (1011, 1047, 1012), (1012, 1047, 1048), (1012, 1048, 1013), (1013, 1048, 1049), (1013, 1049, 977), (977, 1049, 1015), (1050, 1014, 1051), (1051, 1014, 1015), (1051, 1015, 1052), (1052, 1015, 1049), (1052, 1049, 1053), (1053, 1049, 1048), (1053, 1048, 1054), (1054, 1048, 1047), (1054, 1047, 1055), (1055, 1047, 1046), (1055, 1046, 1056), (1056, 1046, 1045), (1056, 1045, 1057), (1057, 1045, 1044), (1057, 1044, 1058), (1058, 1044, 1043), (1058, 1043, 1059), (1059, 1043, 1042), (1059, 1042, 1060), (1060, 1042, 1041), (1060, 1041, 1061), (1061, 1041, 1040), (1061, 1040, 1062), (1062, 1040, 1039), (1062, 1039, 1063), (1063, 1039, 1038), (1063, 1038, 1064), (1064, 1038, 1037), (1064, 1037, 1065), (1065, 1037, 1036), (1065, 1036, 1066), (1066, 1036, 1035), (1066, 1035, 1067), (1067, 1035, 1034), (1067, 1034, 1068), (1068, 1034, 1033), (1068, 1033, 1069), (1069, 1033, 1032), (1069, 1032, 1070), (1070, 1032, 1031), (1070, 1031, 1071), (1071, 1031, 1030), (1071, 1030, 1072), (1072, 1030, 1029), (1072, 1029, 1073), (1073, 1029, 1028), (1073, 1028, 1074), (1074, 1028, 1027), (1074, 1027, 1075), (1075, 1027, 1026), (1075, 1026, 1076), (1076, 1026, 1025), (1076, 1025, 1077), (1077, 1025, 1024), (1077, 1024, 1078), (1078, 1024, 1023), (1078, 1023, 1079), (1079, 1023, 1022), (1079, 1022, 1080), (1080, 1022, 1021), (1080, 1021, 1081), (1081, 1021, 1020), (1081, 1020, 1082), (1082, 1020, 1019), (1082, 1019, 1083), (1083, 1019, 1018), (1083, 1018, 1084), (1084, 1018, 1017), (1084, 1017, 1085), (1085, 1017, 1016), (1085, 1016, 1050), (1050, 1016, 1014), (1086, 1087, 1051), (1051, 1087, 1088), (1051, 1088, 1050), (1050, 1088, 1089), (1050, 1089, 1085), (1085, 1089, 1090), (1085, 1090, 1084), (1084, 1090, 1091), (1084, 1091, 1083), (1083, 1091, 1092), (1083, 1092, 1082), (1082, 1092, 1093), (1082, 1093, 1081), (1081, 1093, 1094), (1081, 1094, 1080), (1080, 1094, 1095), (1080, 1095, 1079), (1079, 1095, 1096), (1079, 1096, 1078), (1078, 1096, 1097), (1078, 1097, 1077), (1077, 1097, 1098), (1077, 1098, 1076), (1076, 1098, 1099), (1076, 1099, 1075), (1075, 1099, 1100), (1075, 1100, 1101), (1075, 1101, 1074), (1074, 1101, 1102), (1074, 1102, 1073), (1073, 1102, 1103), (1073, 1103, 1072), (1072, 1103, 1104), (1072, 1104, 1071), (1071, 1104, 1105), (1071, 1105, 1070), (1070, 1105, 1106), (1070, 1106, 1069), (1069, 1106, 1107), (1069, 1107, 1068), (1068, 1107, 1108), (1068, 1108, 1067), (1067, 1108, 1109), (1067, 1109, 1066), (1066, 1109, 1110), (1066, 1110, 1065), (1065, 1110, 1111), (1065, 1111, 1064), (1064, 1111, 1112), (1064, 1112, 1063), (1063, 1112, 1113), (1063, 1113, 1114), (1063, 1114, 1062), (1062, 1114, 1115), (1062, 1115, 1061), (1061, 1115, 1116), (1061, 1116, 1060), (1060, 1116, 1117), (1060, 1117, 1059), (1059, 1117, 1118), (1059, 1118, 1058), (1058, 1118, 1119), (1058, 1119, 1057), (1057, 1119, 1120), (1057, 1120, 1056), (1056, 1120, 1121), (1056, 1121, 1055), (1055, 1121, 1122), (1055, 1122, 1054), (1054, 1122, 1123), (1054, 1123, 1053), (1053, 1123, 1124), (1053, 1124, 1052), (1052, 1124, 1086), (1052, 1086, 1051), (1125, 1088, 1126), (1126, 1088, 1087), (1126, 1087, 1127), (1127, 1087, 1086), (1127, 1086, 1124), (1125, 1128, 1088), (1088, 1128, 1089), (1089, 1128, 1129), (1089, 1129, 1090), (1090, 1129, 1130), (1090, 1130, 1091), (1091, 1130, 1131), (1091, 1131, 1092), (1092, 1131, 1132), (1092, 1132, 1093), (1093, 1132, 1133), (1093, 1133, 1094), (1094, 1133, 1134), (1094, 1134, 1095), (1095, 1134, 1135), (1095, 1135, 1096), (1096, 1135, 1136), (1096, 1136, 1097), (1097, 1136, 1137), (1097, 1137, 1098), (1098, 1137, 1138), (1098, 1138, 1099), (1099, 1138, 1139), (1099, 1139, 1100), (1100, 1139, 1140), (1100, 1140, 1101), (1101, 1140, 1141), (1101, 1141, 1102), (1102, 1141, 1142), (1102, 1142, 1103), (1103, 1142, 1143), (1103, 1143, 1104), (1104, 1143, 1144), (1104, 1144, 1105), (1105, 1144, 1145), (1105, 1145, 1106), (1106, 1145, 1146), (1106, 1146, 1107), (1107, 1146, 1147), (1107, 1147, 1108), (1108, 1147, 1148), (1108, 1148, 1109), (1109, 1148, 1149), (1109, 1149, 1110), (1110, 1149, 1150), (1110, 1150, 1111), (1111, 1150, 1151), (1111, 1151, 1112), (1112, 1151, 1152), (1112, 1152, 1113), (1113, 1152, 1153), (1113, 1153, 1114), (1114, 1153, 1154), (1114, 1154, 1115), (1115, 1154, 1155), (1115, 1155, 1116), (1116, 1155, 1156), (1116, 1156, 1117), (1117, 1156, 1157), (1117, 1157, 1118), (1118, 1157, 1158), (1118, 1158, 1119), (1119, 1158, 1159), (1119, 1159, 1120), (1120, 1159, 1160), (1120, 1160, 1121), (1121, 1160, 1161), (1121, 1161, 1122), (1122, 1161, 1162), (1122, 1162, 1123), (1123, 1162, 1163), (1123, 1163, 1124), (1124, 1163, 1127), (1164, 1125, 1165), (1165, 1125, 1126), (1165, 1126, 1127), (1125, 1164, 1128), (1128, 1164, 1166), (1128, 1166, 1129), (1129, 1166, 1167), (1129, 1167, 1130), (1130, 1167, 1168), (1130, 1168, 1131), (1131, 1168, 1169), (1131, 1169, 1132), (1132, 1169, 1170), (1132, 1170, 1133), (1133, 1170, 1171), (1133, 1171, 1134), (1134, 1171, 1172), (1134, 1172, 1135), (1135, 1172, 1173), (1135, 1173, 1136), (1136, 1173, 1174), (1136, 1174, 1137), (1137, 1174, 1175), (1137, 1175, 1138), (1138, 1175, 1176), (1138, 1176, 1139), (1139, 1176, 1140), (1140, 1176, 1177), (1140, 1177, 1141), (1141, 1177, 1178), (1141, 1178, 1142), (1142, 1178, 1179), (1142, 1179, 1143), (1143, 1179, 1180), (1143, 1180, 1144), (1144, 1180, 1181), (1144, 1181, 1145), (1145, 1181, 1182), (1145, 1182, 1146), (1146, 1182, 1183), (1146, 1183, 1147), (1147, 1183, 1184), (1147, 1184, 1148), (1148, 1184, 1185), (1148, 1185, 1149), (1149, 1185, 1186), (1149, 1186, 1150), (1150, 1186, 1187), (1150, 1187, 1151), (1151, 1187, 1188), (1151, 1188, 1152), (1152, 1188, 1153), (1153, 1188, 1189), (1153, 1189, 1154), (1154, 1189, 1190), (1154, 1190, 1155), (1155, 1190, 1191), (1155, 1191, 1156), (1156, 1191, 1192), (1156, 1192, 1157), (1157, 1192, 1193), (1157, 1193, 1158), (1158, 1193, 1194), (1158, 1194, 1159), (1159, 1194, 1195), (1159, 1195, 1160), (1160, 1195, 1196), (1160, 1196, 1161), (1161, 1196, 1197), (1161, 1197, 1162), (1162, 1197, 1198), (1162, 1198, 1163), (1163, 1198, 1199), (1163, 1199, 1127), (1127, 1199, 1165), (1200, 1164, 1201), (1201, 1164, 1165), (1201, 1165, 1202), (1202, 1165, 1199), (1202, 1199, 1203), (1203, 1199, 1198), (1203, 1198, 1204), (1204, 1198, 1197), (1204, 1197, 1205), (1205, 1197, 1196), (1205, 1196, 1206), (1206, 1196, 1195), (1206, 1195, 1207), (1207, 1195, 1194), (1207, 1194, 1208), (1208, 1194, 1193), (1208, 1193, 1209), (1209, 1193, 1192), (1209, 1192, 1210), (1210, 1192, 1191), (1210, 1191, 1211), (1211, 1191, 1190), (1211, 1190, 1212), (1212, 1190, 1189), (1212, 1189, 1213), (1213, 1189, 1188), (1213, 1188, 1214), (1214, 1188, 1187), (1214, 1187, 1215), (1215, 1187, 1186), (1215, 1186, 1216), (1216, 1186, 1185), (1216, 1185, 1217), (1217, 1185, 1184), (1217, 1184, 1218), (1218, 1184, 1183), (1218, 1183, 1219), (1219, 1183, 1182), (1219, 1182, 1220), (1220, 1182, 1181), (1220, 1181, 1221), (1221, 1181, 1180), (1221, 1180, 1222), (1222, 1180, 1179), (1222, 1179, 1223), (1223, 1179, 1178), (1223, 1178, 1224), (1224, 1178, 1177), (1224, 1177, 1225), (1225, 1177, 1176), (1225, 1176, 1226), (1226, 1176, 1175), (1226, 1175, 1227), (1227, 1175, 1174), (1227, 1174, 1228), (1228, 1174, 1173), (1228, 1173, 1229), (1229, 1173, 1172), (1229, 1172, 1230), (1230, 1172, 1171), (1230, 1171, 1231), (1231, 1171, 1170), (1231, 1170, 1232), (1232, 1170, 1169), (1232, 1169, 1233), (1233, 1169, 1168), (1233, 1168, 1234), (1234, 1168, 1167), (1234, 1167, 1235), (1235, 1167, 1166), (1235, 1166, 1200), (1200, 1166, 1164), (1236, 1237, 1201), (1201, 1237, 1238), (1201, 1238, 1200), (1200, 1238, 1239), (1200, 1239, 1235), (1235, 1239, 1240), (1235, 1240, 1234), (1234, 1240, 1241), (1234, 1241, 1233), (1233, 1241, 1242), (1233, 1242, 1232), (1232, 1242, 1243), (1232, 1243, 1231), (1231, 1243, 1244), (1231, 1244, 1230), (1230, 1244, 1245), (1230, 1245, 1229), (1229, 1245, 1246), (1229, 1246, 1228), (1228, 1246, 1247), (1228, 1247, 1227), (1227, 1247, 1248), (1227, 1248, 1226), (1226, 1248, 1249), (1226, 1249, 1225), (1225, 1249, 1250), (1225, 1250, 1251), (1225, 1251, 1224), (1224, 1251, 1252), (1224, 1252, 1223), (1223, 1252, 1253), (1223, 1253, 1222), (1222, 1253, 1254), (1222, 1254, 1221), (1221, 1254, 1255), (1221, 1255, 1220), (1220, 1255, 1256), (1220, 1256, 1219), (1219, 1256, 1257), (1219, 1257, 1218), (1218, 1257, 1258), (1218, 1258, 1217), (1217, 1258, 1259), (1217, 1259, 1216), (1216, 1259, 1260), (1216, 1260, 1215), (1215, 1260, 1261), (1215, 1261, 1214), (1214, 1261, 1262), (1214, 1262, 1213), (1213, 1262, 1263), (1213, 1263, 1264), (1213, 1264, 1212), (1212, 1264, 1265), (1212, 1265, 1211), (1211, 1265, 1266), (1211, 1266, 1210), (1210, 1266, 1267), (1210, 1267, 1209), (1209, 1267, 1268), (1209, 1268, 1208), (1208, 1268, 1269), (1208, 1269, 1207), (1207, 1269, 1270), (1207, 1270, 1206), (1206, 1270, 1271), (1206, 1271, 1205), (1205, 1271, 1272), (1205, 1272, 1204), (1204, 1272, 1273), (1204, 1273, 1203), (1203, 1273, 1274), (1203, 1274, 1202), (1202, 1274, 1236), (1202, 1236, 1201), (121, 201, 119), (119, 201, 185), (119, 185, 1269), (1269, 185, 1270), (1270, 185, 183), (1270, 183, 181), (201, 121, 205), (205, 121, 123), (205, 123, 206), (206, 123, 125), (206, 125, 207), (207, 125, 124), (207, 124, 209), (209, 124, 122), (209, 122, 210), (210, 122, 120), (210, 120, 212), (212, 120, 1263), (212, 1263, 215), (215, 1263, 1262), (215, 1262, 217), (217, 1262, 219), (219, 1262, 1261), (219, 1261, 221), (221, 1261, 223), (223, 1261, 1260), (223, 1260, 226), (226, 1260, 228), (228, 1260, 231), (231, 1260, 234), (234, 1260, 1259), (234, 1259, 162), (162, 1259, 251), (162, 251, 160), (120, 112, 1263), (1263, 112, 1264), (1264, 112, 114), (1264, 114, 1265), (1265, 114, 116), (1265, 116, 1266), (1266, 116, 118), (1266, 118, 1267), (1267, 118, 117), (1267, 117, 1268), (1268, 117, 115), (1268, 115, 113), (1268, 113, 1269), (1269, 113, 119), (135, 144, 133), (133, 144, 146), (133, 146, 1250), (1250, 146, 249), (1250, 249, 1251), (1251, 249, 247), (1251, 247, 245), (144, 135, 150), (150, 135, 137), (150, 137, 151), (151, 137, 139), (151, 139, 152), (152, 139, 138), (152, 138, 154), (154, 138, 136), (154, 136, 155), (155, 136, 134), (155, 134, 157), (157, 134, 1244), (157, 1244, 1243), (134, 126, 1244), (1244, 126, 1245), (1245, 126, 128), (1245, 128, 130), (1245, 130, 1246), (1246, 130, 132), (1246, 132, 1247), (1247, 132, 131), (1247, 131, 1248), (1248, 131, 129), (1248, 129, 1249), (1249, 129, 127), (1249, 127, 1250), (1250, 127, 133), (142, 256, 140), (140, 256, 1273), (140, 1273, 165), (165, 1273, 167), (167, 1273, 169), (169, 1273, 172), (172, 1273, 1272), (172, 1272, 174), (174, 1272, 177), (177, 1272, 1271), (177, 1271, 179), (179, 1271, 181), (181, 1271, 1270), (1273, 256, 1274), (1274, 256, 258), (1274, 258, 1236), (1236, 258, 260), (1236, 260, 1237), (1237, 260, 261), (1237, 261, 1238), (1238, 261, 259), (1238, 259, 1239), (1239, 259, 257), (1239, 257, 1240), (1240, 257, 141), (1240, 141, 164), (257, 143, 141), (164, 166, 1240), (1240, 166, 186), (1240, 186, 189), (1240, 189, 1241), (1241, 189, 191), (1241, 191, 194), (1241, 194, 1242), (1242, 194, 196), (1242, 196, 198), (1242, 198, 1243), (1243, 198, 200), (1243, 200, 157), (1251, 245, 1252), (1252, 245, 243), (1252, 243, 240), (1252, 240, 1253), (1253, 240, 238), (1253, 238, 235), (235, 232, 1253), (1253, 232, 233), (1253, 233, 1254), (1254, 233, 163), (1254, 163, 250), (250, 163, 161), (1254, 250, 1255), (1255, 250, 252), (1255, 252, 1256), (1256, 252, 254), (1256, 254, 255), (1256, 255, 1257), (1257, 255, 253), (1257, 253, 1258), (1258, 253, 251), (1258, 251, 1259), (639, 675, 637), (637, 675, 677), (637, 677, 635), (635, 677, 679), (635, 679, 709), (709, 679, 681), (709, 681, 707), (707, 681, 683), (707, 683, 705), (705, 683, 685), (705, 685, 703), (703, 685, 687), (703, 687, 701), (701, 687, 689), (701, 689, 699), (699, 689, 691), (699, 691, 697), (697, 691, 693), (697, 693, 695), (675, 639, 673), (673, 639, 641), (673, 641, 643), (643, 645, 673), (673, 645, 647), (673, 647, 649), (649, 651, 673), (673, 651, 653), (673, 653, 655), (655, 657, 673), (673, 657, 659), (673, 659, 661), (661, 663, 673), (673, 663, 665), (673, 665, 667), (667, 669, 673), (673, 669, 671)])
me_piston.polygons.foreach_set('use_smooth', [True] * 2554)
me_piston.materials.append(mat_material_001)
me_piston.update()
me_plane = bpy.data.meshes.new('Plane')
me_plane.from_pydata([(-100.0, -100.0, 0.0), (-100.0, 100.0, 0.0), (100.0, -100.0, 153.1), (100.0, 100.0, 153.1), (-100.0, -100.0, 0.0), (100.0, -100.0, 0.0), (100.0, -100.0, 8.0), (92.0, -100.0, 0.0), (100.0, -100.0, 0.0), (99.85, -100.0, 6.439), (99.39, -100.0, 4.939), (98.65, -100.0, 3.555), (97.66, -100.0, 2.343), (96.44, -100.0, 1.348), (95.06, -100.0, 0.609), (93.56, -100.0, 0.1537), (92.0, 100.0, 0.0), (100.0, 100.0, 8.0), (93.56, 100.0, 0.1537), (95.06, 100.0, 0.609), (96.44, 100.0, 1.348), (97.66, 100.0, 2.343), (98.65, 100.0, 3.555), (99.39, 100.0, 4.939), (99.85, 100.0, 6.439)], [], [(17, 6, 2, 3), (0, 7, 16, 1), (6, 9, 8), (9, 10, 8), (10, 11, 8), (11, 12, 8), (12, 13, 8), (13, 14, 8), (14, 15, 8), (15, 7, 8), (6, 17, 24, 9), (9, 24, 23, 10), (10, 23, 22, 11), (11, 22, 21, 12), (12, 21, 20, 13), (13, 20, 19, 14), (14, 19, 18, 15), (15, 18, 16, 7), (8, 7, 0, 4, 5)])
_uv = me_plane.uv_layers.new(name='UVMap')
_uv.uv.foreach_set('vector', [1.0, 1.0, 1.0, 0.0, 1.0, 0.0, 1.0, 1.0, 0.0, 0.0, 0.96, 0.0, 0.96, 1.0, 0.0, 1.0, 1.0, 0.0, 0.9992, 0.0, 1.0, 0.0, 0.9992, 0.0, 0.997, 0.0, 1.0, 0.0, 0.997, 0.0, 0.9933, 0.0, 1.0, 0.0, 0.9933, 0.0, 0.9883, 0.0, 1.0, 0.0, 0.9883, 0.0, 0.9822, 0.0, 1.0, 0.0, 0.9822, 0.0, 0.9753, 0.0, 1.0, 0.0, 0.9753, 0.0, 0.9678, 0.0, 1.0, 0.0, 0.9678, 0.0, 0.96, 0.0, 1.0, 0.0, 1.0, 0.0, 1.0, 1.0, 1.0, 1.0, 1.0, 0.0, 1.0, 0.0, 1.0, 1.0, 1.0, 1.0, 1.0, 0.0, 1.0, 0.0, 1.0, 1.0, 1.0, 1.0, 1.0, 0.0, 1.0, 0.0, 1.0, 1.0, 1.0, 1.0, 1.0, 0.0, 1.0, 0.0, 1.0, 1.0, 0.9822, 1.0, 0.9822, 0.0, 0.9822, 0.0, 0.9822, 1.0, 0.9753, 1.0, 0.9753, 0.0, 0.9753, 0.0, 0.9753, 1.0, 0.9678, 1.0, 0.9678, 0.0, 0.9678, 0.0, 0.9678, 1.0, 0.96, 1.0, 0.96, 0.0, 1.0, 0.0, 0.96, 0.0, 0.0, 0.0, 0.0, 0.0, 1.0, 0.0])
me_plane.update()

# ---- objects
ob_piston = bpy.data.objects.new('piston', me_piston)
ob_plane = bpy.data.objects.new('Plane', me_plane)
ob_camera = bpy.data.objects.new('Camera', cam_camera_001)

# ---- transforms, parenting, visibility, modifiers, constraints
ob_piston.location = (0.0, 0.0, 31.91)
ob_piston.rotation_euler = (1.571, 0.0, 0.0)
_m = ob_piston.modifiers.new('Smooth by Angle', 'NODES')
_m.node_group = ng_smooth_by_angle
_gi = [s.identifier for s in ng_smooth_by_angle.interface.items_tree if s.item_type == 'SOCKET' and s.in_out == 'INPUT']
_m[_gi[1]] = 0.6109  # Angle
_m.use_pin_to_last = True
_m.show_group_selector = False
ob_plane.location = (0.0, 0.0, 1.58)
ob_camera.location = (-184.2, 20.74, 50.65)
ob_camera.rotation_euler = (1.536, 3.615e-07, -1.655)
ob_camera.scale = (1.0, 1.0, 1.0)

# ---- collection membership
col_collection.objects.link(ob_piston)
col_collection.objects.link(ob_plane)
col_collection.objects.link(ob_camera)

# ---- scene / render settings (as saved in the file)
scene.camera = ob_camera
scene.frame_start = 1; scene.frame_end = 250; scene.frame_set(1)
scene.render.engine = 'CYCLES'
scene.render.resolution_x = 893
scene.render.use_simplify = True
scene.cycles.samples = 128
scene.cycles.adaptive_threshold = 0.5
scene.view_settings.look = 'AgX - Base Contrast'
bpy.context.view_layer.update()
